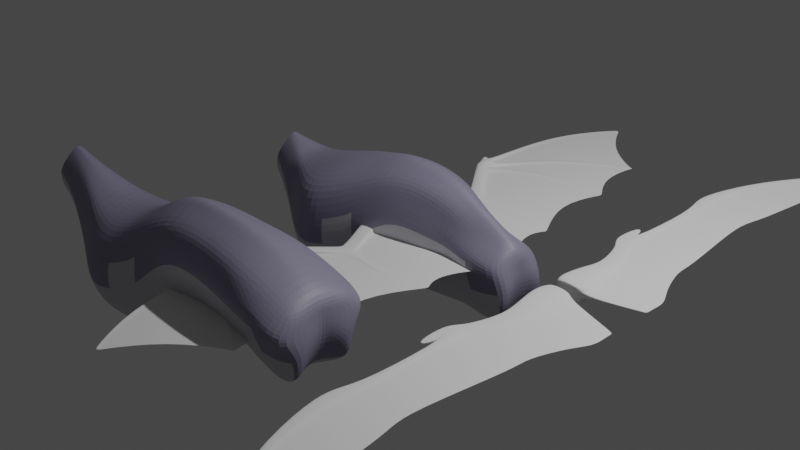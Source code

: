 # Source: Fantastic_Creature.blend  (saved by Blender 3.4.6; exported with 4.5.12 LTS)
import bpy
from mathutils import Matrix  # noqa: F401  (used for matrix-valued properties, if any)

bpy.ops.wm.read_factory_settings(use_empty=True)
scene = bpy.context.scene
scene.name = 'Scene'

# ---- collections
col_refs = bpy.data.collections.new('Refs'); scene.collection.children.link(col_refs)
col_default = bpy.data.collections.new('Default'); scene.collection.children.link(col_default)
col_bases = bpy.data.collections.new('Bases'); scene.collection.children.link(col_bases)
col_wings = bpy.data.collections.new('Wings'); scene.collection.children.link(col_wings)
col_collection_4 = bpy.data.collections.new('Collection 4'); scene.collection.children.link(col_collection_4)

# ---- materials (node trees are filled in below, after node groups)
mat_body_1 = bpy.data.materials.new('Body_1')
mat_body_1.use_transparent_shadow = False
mat_body_2 = bpy.data.materials.new('Body_2')
mat_body_2.use_transparent_shadow = False

# ---- material node trees
mat_body_1.use_nodes = True; mat_body_1.node_tree.nodes.clear()
_N = mat_body_1.node_tree.nodes; _L = mat_body_1.node_tree.links
n0 = _N.new('ShaderNodeBsdfPrincipled'); n0.name = 'Principled BSDF'; n0.location = (10, 300)
n0.distribution = 'GGX'
n0.subsurface_method = 'RANDOM_WALK_SKIN'
n0.inputs[0].default_value = (0.2542, 0.2384, 0.3372, 1.0)
n0.inputs[3].default_value = 1.45
n0.inputs[27].default_value = (0.0, 0.0, 0.0, 1.0)
n0.inputs[28].default_value = 1.0
n1 = _N.new('ShaderNodeOutputMaterial'); n1.name = 'Material Output'; n1.location = (300, 300)
_L.new(n0.outputs[0], n1.inputs[0])
n1.is_active_output = True
mat_body_2.use_nodes = True; mat_body_2.node_tree.nodes.clear()
_N = mat_body_2.node_tree.nodes; _L = mat_body_2.node_tree.links
n0 = _N.new('ShaderNodeBsdfPrincipled'); n0.name = 'Principled BSDF'; n0.location = (10, 300)
n0.distribution = 'GGX'
n0.subsurface_method = 'RANDOM_WALK_SKIN'
n0.inputs[0].default_value = (0.5149, 0.5089, 0.552, 1.0)
n0.inputs[3].default_value = 1.45
n0.inputs[27].default_value = (0.0, 0.0, 0.0, 1.0)
n0.inputs[28].default_value = 1.0
n1 = _N.new('ShaderNodeOutputMaterial'); n1.name = 'Material Output'; n1.location = (300, 300)
_L.new(n0.outputs[0], n1.inputs[0])
n1.is_active_output = True

# ---- world
world_world = bpy.data.worlds.new('World'); scene.world = world_world
world_world.use_nodes = True; world_world.node_tree.nodes.clear()
_N = world_world.node_tree.nodes; _L = world_world.node_tree.links
n0 = _N.new('ShaderNodeOutputWorld'); n0.name = 'World Output'; n0.location = (300, 300)
n1 = _N.new('ShaderNodeBackground'); n1.name = 'Background'; n1.location = (10, 300)
n1.inputs[0].default_value = (0.05088, 0.05088, 0.05088, 1.0)
_L.new(n1.outputs[0], n0.inputs[0])
n0.is_active_output = True
world_world.color = (0.05088, 0.05088, 0.05088)
world_world.use_sun_shadow = False
world_world.sun_shadow_jitter_overblur = 0.0

# ---- cameras
cam_camera = bpy.data.cameras.new('Camera')
cam_camera.clip_end = 100.0
cam_camera.ortho_scale = 7.314

# ---- lights
light_light = bpy.data.lights.new('Light', 'POINT')
light_light.transmission_factor = 0.0
light_light.energy = 1000.0
light_light.shadow_soft_size = 0.1
light_light.shadow_maximum_resolution = 0.006
light_light.use_absolute_resolution = True

# ---- meshes
me_cube_008 = bpy.data.meshes.new('Cube.008')
me_cube_008.from_pydata([(-0.07695, -0.3572, -0.6476), (-0.172, -0.4554, 0.4484), (-1.4, -0.2728, -0.4264), (-1.222, -0.3057, 0.2687), (1.685, -0.2974, -0.3252), (0.3328, -0.2356, -0.5016), (0.1995, -0.299, 0.6329), (-1.626, -0.2116, -0.1261), (-1.434, -0.1822, 0.3344), (1.114, -0.1825, -0.4622), (-0.8128, -0.6436, 0.2387), (-0.852, -0.5185, -0.6986), (0.7937, -0.169, -0.5344), (0.6954, -0.2439, 0.5969), (0.9246, -0.1896, 0.4778), (-0.09947, 0.0, -0.8079), (-0.1557, 0.0, 0.7046), (-1.412, 0.0, -0.5479), (-1.24, 0.0, 0.373), (0.2095, 0.0, 0.7849), (0.3323, 0.0, -0.568), (-1.623, 0.0, -0.1681), (-1.405, 0.0, 0.3936), (-0.8781, 0.0, -0.8416), (-0.8102, 0.0, 0.5173), (0.7845, 0.0, 0.7123), (0.8082, 0.0, -0.5573), (1.049, 0.0, 0.567), (1.145, 0.0, -0.5097), (1.469, -0.2845, -0.4934), (1.507, -0.1649, 0.2365), (1.565, 0.0, 0.2898), (-0.1348, -0.5399, -0.1418), (-1.275, -0.4141, -0.1527), (0.2597, -0.4518, 0.2821), (-1.557, -0.2734, 0.08674), (-0.8241, -0.7061, -0.3435), (0.6615, -0.3498, 0.1971), (0.8785, -0.2807, 0.1638), (-1.679, -0.07791, 0.4157), (-1.833, -0.1322, -0.01829), (-1.832, 0.0, -0.0419), (-1.662, 0.0, 0.4721), (-1.765, -0.1832, 0.1894), (1.587, -0.328, 0.07099), (-0.4551, -0.4385, -0.6387), (-0.499, -0.5598, 0.3286), (-0.5302, 0.0, 0.6), (-0.4841, 0.0, -0.8277), (-0.4729, -0.6475, -0.2501), (1.624, 0.0, 0.2029), (-0.1697, -0.5116, 0.1422), (-1.247, -0.3703, 0.04695), (-1.504, -0.2492, 0.2145), (1.543, -0.3046, 0.1355), (0.228, -0.3773, 0.483), (-0.8099, -0.7127, -0.0973), (0.6656, -0.2934, 0.4283), (0.8805, -0.2255, 0.3326), (-1.727, -0.1586, 0.2939), (0.2984, -0.3663, -0.1023), (-0.8352, -0.6482, -0.5533), (0.7284, -0.2908, -0.1774), (0.981, -0.2453, -0.1829), (-0.09943, -0.4934, -0.4041), (-1.336, -0.3477, -0.2888), (-1.592, -0.2417, -0.01848), (-1.798, -0.1576, 0.08871), (1.684, -0.2959, -0.09451), (-0.4599, -0.5546, -0.4809), (1.241, -0.1399, 0.2998), (1.401, 0.0, 0.3761), (1.179, -0.3246, 0.1297), (1.174, -0.2406, 0.2106), (1.479, 0.0, -0.4499), (1.585, 0.0, -0.2977), (1.617, 0.0, 0.09539), (1.621, 0.0, -0.05441), (-0.4831, -0.6249, 0.02054), (-0.08838, -0.1963, -0.7277), (-1.408, -0.1416, -0.4841), (0.196, -0.1385, 0.7117), (0.3353, -0.1165, -0.5419), (-1.625, -0.1269, -0.1442), (-0.8118, -0.3725, 0.3905), (0.7336, -0.1049, 0.6798), (0.804, -0.04502, -0.5503), (0.9783, -0.08543, 0.5329), (1.52, -0.1319, -0.4682), (-0.1667, -0.2297, 0.5854), (-1.23, -0.1681, 0.3281), (-1.42, -0.1174, 0.3729), (-0.8613, -0.29, -0.7651), (1.554, -0.09474, 0.2604), (-1.671, -0.03464, 0.4496), (-1.831, -0.05635, -0.02647), (-0.5163, -0.3456, 0.4883), (-0.4719, -0.236, -0.7224), (1.352, -0.06578, 0.3557), (1.69, -0.1524, -0.06743), (1.634, -0.1561, -0.3109), (1.597, -0.1099, 0.1671), (1.632, -0.1324, 0.0825), (1.163, -0.05671, -0.4854), (1.26, -0.3474, -0.1622)], [], [(56, 10, 3, 52), (55, 6, 1, 51), (81, 89, 1, 6), (92, 11, 2, 80), (79, 82, 5, 0), (52, 3, 8, 53), (80, 2, 7, 83), (97, 45, 11, 92), (60, 5, 12, 62), (81, 6, 13, 85), (62, 12, 9, 63), (85, 13, 14, 87), (86, 26, 28, 103), (82, 20, 26, 86), (96, 47, 24, 84), (90, 18, 22, 91), (84, 24, 18, 90), (98, 70, 30, 93), (57, 37, 38, 58), (55, 34, 37, 57), (65, 33, 35, 66), (60, 34, 32, 64), (61, 36, 33, 65), (69, 64, 32, 49), (66, 35, 43, 67), (91, 22, 42, 94), (53, 8, 39, 59), (83, 7, 40, 95), (50, 101, 102, 76), (73, 70, 14, 58), (61, 69, 49, 36), (89, 16, 47, 96), (79, 0, 45, 97), (93, 101, 50, 31), (72, 73, 58, 38), (35, 53, 59, 43), (6, 55, 57, 13), (13, 57, 58, 14), (33, 52, 53, 35), (34, 55, 51, 32), (36, 56, 52, 33), (11, 45, 69, 61), (7, 66, 67, 40), (45, 0, 64, 69), (11, 61, 65, 2), (5, 60, 64, 0), (2, 65, 66, 7), (37, 62, 63, 38), (34, 60, 62, 37), (44, 54, 73, 72), (54, 30, 70, 73), (87, 14, 70, 98), (103, 88, 29, 9), (99, 77, 76, 102), (93, 30, 54, 101), (100, 88, 74, 75), (99, 68, 4, 100), (77, 99, 100, 75), (4, 29, 88, 100), (44, 102, 101, 54), (68, 99, 102, 44), (28, 74, 88, 103), (27, 87, 98, 71), (15, 79, 97, 48), (1, 89, 96, 46), (21, 83, 95, 41), (8, 91, 94, 39), (71, 98, 93, 31), (10, 84, 90, 3), (3, 90, 91, 8), (46, 96, 84, 10), (5, 82, 86, 12), (12, 86, 103, 9), (25, 85, 87, 27), (19, 81, 85, 25), (48, 97, 92, 23), (17, 80, 83, 21), (15, 20, 82, 79), (23, 92, 80, 17), (19, 16, 89, 81), (51, 1, 46, 78), (49, 32, 51, 78), (46, 10, 56, 78), (36, 49, 78, 56), (63, 104, 72, 38), (44, 72, 104, 68), (29, 104, 63, 9), (4, 68, 104, 29)])
me_cube_008.polygons.foreach_set('material_index', [0, 0, 0, 1, 1, 0, 1, 1, 1, 0, 1, 0, 1, 1, 0, 0, 0, 0, 0, 0, 1, 1, 1, 1, 1, 0, 0, 1, 0, 0, 1, 0, 1, 0, 0, 0, 0, 0, 0, 0, 0, 1, 1, 1, 1, 1, 1, 1, 1, 0, 0, 0, 1, 0, 0, 1, 0, 0, 1, 0, 0, 1, 0, 1, 0, 1, 0, 0, 0, 0, 0, 1, 1, 0, 0, 1, 1, 1, 1, 0, 0, 1, 0, 0, 1, 0, 1, 1])
_uv = me_cube_008.uv_layers.new(name='UVMap')
_uv.uv.foreach_set('vector', [0.5625, 1.0, 0.625, 1.0, 0.625, 1.0, 0.581, 1.0, 0.5625, 0.8675, 0.625, 0.8675, 0.625, 0.9937, 0.5625, 1.0, 0.7425, 0.7033, 0.875, 0.6875, 0.8687, 0.75, 0.7425, 0.75, 0.125, 0.6875, 0.125, 0.75, 0.125, 0.75, 0.125, 0.6875, 0.125, 0.6875, 0.2575, 0.6685, 0.2575, 0.7121, 0.125, 0.75, 0.581, 1.0, 0.625, 1.0, 0.6513, 1.0, 0.5412, 1.0, 0.125, 0.6875, 0.125, 0.75, 0.125, 0.75, 0.125, 0.6875, 0.125, 0.6875, 0.125, 0.75, 0.125, 0.75, 0.125, 0.6875, 0.4225, 0.8672, 0.345, 0.8669, 0.3407, 0.8775, 0.4226, 0.8675, 0.7425, 0.7033, 0.7425, 0.75, 0.7425, 0.75, 0.7425, 0.7009, 0.4226, 0.8675, 0.3407, 0.8775, 0.375, 0.8675, 0.2245, 0.4451, 0.7425, 0.7009, 0.7425, 0.75, 0.7425, 0.75, 0.7425, 0.7049, 0.2575, 0.654, 0.2575, 0.625, 0.2575, 0.625, 0.2575, 0.6875, 0.2575, 0.6685, 0.2575, 0.625, 0.2575, 0.625, 0.2575, 0.654, 0.875, 0.6875, 0.875, 0.625, 0.875, 0.625, 0.875, 0.6875, 0.875, 0.6875, 0.875, 0.625, 0.875, 0.625, 0.875, 0.6679, 0.875, 0.6875, 0.875, 0.625, 0.875, 0.625, 0.875, 0.6875, 0.7425, 0.6875, 0.7425, 0.75, 0.7425, 0.75, 0.7425, 0.7139, 0.5625, 0.8675, 0.5, 0.8675, 0.5, 0.8675, 0.5625, 0.8675, 0.5625, 0.8675, 0.5, 0.8675, 0.5, 0.8675, 0.5625, 0.8675, 0.456, 1.0, 0.5369, 1.0, 0.4562, 1.0, 0.4156, 1.0, 0.4225, 0.8672, 0.5, 0.8675, 0.5, 1.0, 0.4375, 1.0, 0.4382, 1.0, 0.5111, 1.0, 0.5369, 1.0, 0.456, 1.0, 0.426, 1.0, 0.4375, 1.0, 0.5, 1.0, 0.5, 1.0, 0.4156, 1.0, 0.4562, 1.0, 0.473, 1.0, 0.424, 1.0, 0.875, 0.6679, 0.875, 0.625, 0.875, 0.625, 0.875, 0.6654, 0.5412, 1.0, 0.6513, 1.0, 0.6698, 1.0, 0.549, 1.0, 0.125, 0.6875, 0.125, 0.75, 0.125, 0.75, 0.125, 0.6875, 0.0, 0.0, 0.2313, 0.2337, 0.0, 0.0, 0.0, 0.0, 0.4669, 0.6212, 0.6837, 0.8087, 0.625, 0.8675, 0.5625, 0.8675, 0.4382, 1.0, 0.426, 1.0, 0.5, 1.0, 0.5111, 1.0, 0.875, 0.6875, 0.875, 0.625, 0.875, 0.625, 0.875, 0.6875, 0.125, 0.6875, 0.125, 0.75, 0.125, 0.75, 0.125, 0.6875, 0.7425, 0.7139, 0.2313, 0.2337, 0.0, 0.0, 0.565, 0.4756, 0.25, 0.4337, 0.4669, 0.6212, 0.5625, 0.8675, 0.5, 0.8675, 0.4562, 1.0, 0.5412, 1.0, 0.549, 1.0, 0.473, 1.0, 0.625, 0.8675, 0.5625, 0.8675, 0.5625, 0.8675, 0.625, 0.8675, 0.625, 0.8675, 0.5625, 0.8675, 0.5625, 0.8675, 0.625, 0.8675, 0.5369, 1.0, 0.581, 1.0, 0.5412, 1.0, 0.4562, 1.0, 0.5, 0.8675, 0.5625, 0.8675, 0.5625, 1.0, 0.5, 1.0, 0.5111, 1.0, 0.5625, 1.0, 0.581, 1.0, 0.5369, 1.0, 0.375, 1.0, 0.375, 1.0, 0.426, 1.0, 0.4382, 1.0, 0.375, 1.0, 0.4156, 1.0, 0.424, 1.0, 0.375, 1.0, 0.375, 1.0, 0.375, 1.0, 0.4375, 1.0, 0.426, 1.0, 0.375, 1.0, 0.4382, 1.0, 0.456, 1.0, 0.375, 1.0, 0.345, 0.8669, 0.4225, 0.8672, 0.4375, 1.0, 0.375, 1.0, 0.375, 1.0, 0.456, 1.0, 0.4156, 1.0, 0.375, 1.0, 0.5, 0.8675, 0.4226, 0.8675, 0.2245, 0.4451, 0.5, 0.8675, 0.5, 0.8675, 0.4225, 0.8672, 0.4226, 0.8675, 0.5, 0.8675, 0.0, 0.0, 0.3712, 0.375, 0.4669, 0.6212, 0.25, 0.4337, 0.3712, 0.375, 0.7425, 0.75, 0.6837, 0.8087, 0.4669, 0.6212, 0.7425, 0.7049, 0.7425, 0.75, 0.7425, 0.75, 0.7425, 0.6875, 0.2575, 0.6875, 0.0, 0.0, 0.0, 0.0, 0.2575, 0.75, 0.0, 0.0, 0.0, 0.0, 0.0, 0.0, 0.0, 0.0, 0.7425, 0.7139, 0.7425, 0.75, 0.3712, 0.375, 0.2313, 0.2337, 0.1622, 0.3751, 0.1657, 0.3833, 0.0, 0.0, 0.0, 0.0, 0.0, 0.0, 0.0, 0.0, 0.3243, 0.7503, 0.1622, 0.3751, 0.0, 0.0, 0.0, 0.0, 0.1622, 0.3751, 0.0, 0.0, 0.3243, 0.7503, 0.3314, 0.7666, 0.1657, 0.3833, 0.1622, 0.3751, 0.0, 0.0, 0.0, 0.0, 0.2313, 0.2337, 0.3712, 0.375, 0.0, 0.0, 0.0, 0.0, 0.0, 0.0, 0.0, 0.0, 0.2575, 0.625, 0.0, 0.0, 0.0, 0.0, 0.2575, 0.6875, 0.7425, 0.625, 0.7425, 0.7049, 0.7425, 0.6875, 0.7425, 0.625, 0.125, 0.625, 0.125, 0.6875, 0.125, 0.6875, 0.125, 0.625, 0.8687, 0.75, 0.875, 0.6875, 0.875, 0.6875, 0.875, 0.75, 0.125, 0.625, 0.125, 0.6875, 0.125, 0.6875, 0.125, 0.625, 0.875, 0.7174, 0.875, 0.6679, 0.875, 0.6654, 0.875, 0.7028, 0.7425, 0.625, 0.7425, 0.6875, 0.7425, 0.7139, 0.565, 0.4756, 0.875, 0.75, 0.875, 0.6875, 0.875, 0.6875, 0.875, 0.75, 0.875, 0.75, 0.875, 0.6875, 0.875, 0.6679, 0.875, 0.7174, 0.875, 0.75, 0.875, 0.6875, 0.875, 0.6875, 0.875, 0.75, 0.2575, 0.7121, 0.2575, 0.6685, 0.2575, 0.654, 0.2575, 0.6831, 0.2575, 0.6831, 0.2575, 0.654, 0.2575, 0.6875, 0.2575, 0.75, 0.7425, 0.625, 0.7425, 0.7009, 0.7425, 0.7049, 0.7425, 0.625, 0.7425, 0.625, 0.7425, 0.7033, 0.7425, 0.7009, 0.7425, 0.625, 0.125, 0.625, 0.125, 0.6875, 0.125, 0.6875, 0.125, 0.625, 0.125, 0.625, 0.125, 0.6875, 0.125, 0.6875, 0.125, 0.625, 0.125, 0.625, 0.2575, 0.625, 0.2575, 0.6685, 0.125, 0.6875, 0.125, 0.625, 0.125, 0.6875, 0.125, 0.6875, 0.125, 0.625, 0.7425, 0.625, 0.875, 0.625, 0.875, 0.6875, 0.7425, 0.7033, 0.5625, 1.0, 0.8687, 0.75, 0.875, 0.75, 0.0, 0.0, 0.5, 1.0, 0.5, 1.0, 0.5625, 1.0, 0.0, 0.0, 0.875, 0.75, 0.625, 1.0, 0.5625, 1.0, 0.0, 0.0, 0.5111, 1.0, 0.5, 1.0, 0.0, 0.0, 0.5625, 1.0, 0.2245, 0.4451, 0.0, 0.0, 0.25, 0.4337, 0.5, 0.8675, 0.0, 0.0, 0.25, 0.4337, 0.0, 0.0, 0.0, 0.0, 0.0, 0.0, 0.0, 0.0, 0.2245, 0.4451, 0.375, 0.8675, 0.3243, 0.7503, 0.0, 0.0, 0.0, 0.0, 0.0, 0.0])
me_cube_008.materials.append(mat_body_1)
me_cube_008.materials.append(mat_body_2)
me_cube_008.update()
me_cube_010 = bpy.data.meshes.new('Cube.010')
me_cube_010.from_pydata([(-0.6331, -0.3632, 0.2502), (-0.7757, -0.4186, 1.242), (-1.942, -0.2732, 0.4088), (-1.763, -0.3062, 1.075), (1.399, -0.3219, 0.5623), (-0.2616, -0.2598, 0.5937), (-0.3432, -0.2999, 1.474), (-2.393, -0.1553, 0.8221), (-2.205, -0.1243, 1.273), (0.6624, -0.2503, 0.6056), (-1.379, -0.4339, 1.026), (-1.471, -0.4516, 0.1794), (0.2296, -0.2111, 0.6621), (0.2436, -0.303, 1.465), (0.7119, -0.3558, 1.444), (-0.6463, 0.0, 0.05028), (-0.7199, 0.0, 1.468), (-1.954, 0.0, 0.2873), (-1.782, 0.0, 1.177), (-0.3496, 0.0, 1.634), (-0.2544, 0.0, 0.4727), (-2.39, 0.0, 0.7811), (-2.177, 0.0, 1.332), (-1.408, 0.0, -0.01269), (-1.342, 0.0, 1.173), (0.2658, 0.0, 1.622), (0.239, 0.0, 0.5804), (0.7243, 1.632e-15, 1.566), (0.6423, 6.445e-08, 0.5119), (1.098, -0.3061, 0.4469), (1.346, -0.305, 1.214), (1.351, 9.286e-13, 1.248), (-0.7133, -0.5168, 0.7172), (-1.817, -0.4145, 0.6825), (-0.3, -0.4603, 1.201), (-2.326, -0.2163, 1.031), (-1.441, -0.6119, 0.4842), (0.2303, -0.4384, 1.182), (0.6783, -0.5072, 1.159), (-2.518, -0.07536, 1.385), (-2.668, -0.1316, 0.9623), (-2.667, 0.0, 0.94), (-2.501, 0.0, 1.441), (-2.603, -0.1815, 1.164), (1.378, -0.5245, 0.9976), (-0.9996, -0.4292, 0.1986), (-1.09, -0.421, 1.074), (-0.9702, 0.0, 1.286), (-1.026, 0.0, 0.007534), (-1.041, -0.6194, 0.583), (1.337, -1.024e-11, 1.149), (-0.7696, -0.4594, 0.9594), (-1.789, -0.3707, 0.8822), (-2.274, -0.1917, 1.156), (1.38, -0.436, 1.093), (-0.3203, -0.3809, 1.35), (-1.462, -0.6196, 0.7569), (0.2347, -0.3709, 1.335), (0.6904, -0.4358, 1.308), (-2.565, -0.1565, 1.265), (-0.2822, -0.3847, 0.9278), (-1.44, -0.555, 0.3227), (0.2274, -0.3578, 0.9469), (0.6702, -0.4014, 0.8695), (-0.6557, -0.4991, 0.4928), (-1.877, -0.3481, 0.5464), (-2.36, -0.185, 0.928), (-2.634, -0.1565, 1.066), (1.423, -0.2976, 0.8103), (-1.009, -0.5588, 0.3952), (1.15, -0.3092, 1.321), (1.169, -5.548e-14, 1.391), (1.091, -0.5346, 1.118), (1.108, -0.4593, 1.22), (1.042, -1.473e-08, 0.4755), (1.208, 3.047e-09, 0.5989), (1.332, 8.403e-11, 1.051), (1.313, -5.518e-10, 0.8571), (-1.103, -0.5719, 0.8278), (-0.6413, -0.2011, 0.1561), (-1.95, -0.142, 0.3512), (-0.3467, -0.08464, 1.573), (-0.2585, -0.1395, 0.5401), (-2.392, -0.0706, 0.8047), (-1.371, -0.2795, 1.116), (0.263, -0.1065, 1.558), (0.2338, -0.08173, 0.6247), (0.7367, -0.1419, 1.516), (1.103, -0.1534, 0.4606), (-0.714, -0.2289, 1.401), (-1.771, -0.1706, 1.129), (-2.191, -0.05937, 1.311), (-1.382, -0.2926, 0.05975), (1.357, -0.157, 1.231), (-2.51, -0.03204, 1.419), (-2.666, -0.05584, 0.9547), (-1.04, -0.2468, 1.187), (-1.013, -0.2363, 0.1128), (1.187, -0.1484, 1.36), (1.387, -0.1625, 0.8338), (1.271, -0.1765, 0.5801), (1.371, -0.1676, 1.109), (1.392, -0.1331, 0.9991), (0.6776, -0.106, 0.5583), (1.067, -0.4179, 0.8172)], [], [(56, 10, 3, 52), (55, 6, 1, 51), (81, 89, 1, 6), (92, 11, 2, 80), (79, 82, 5, 0), (52, 3, 8, 53), (80, 2, 7, 83), (97, 45, 11, 92), (60, 5, 12, 62), (81, 6, 13, 85), (62, 12, 9, 63), (85, 13, 14, 87), (86, 26, 28, 103), (82, 20, 26, 86), (96, 47, 24, 84), (90, 18, 22, 91), (84, 24, 18, 90), (98, 70, 30, 93), (57, 37, 38, 58), (55, 34, 37, 57), (65, 33, 35, 66), (60, 34, 32, 64), (61, 36, 33, 65), (69, 64, 32, 49), (66, 35, 43, 67), (91, 22, 42, 94), (53, 8, 39, 59), (83, 7, 40, 95), (50, 101, 102, 76), (73, 70, 14, 58), (61, 69, 49, 36), (89, 16, 47, 96), (79, 0, 45, 97), (93, 101, 50, 31), (72, 73, 58, 38), (35, 53, 59, 43), (6, 55, 57, 13), (13, 57, 58, 14), (33, 52, 53, 35), (34, 55, 51, 32), (36, 56, 52, 33), (11, 45, 69, 61), (7, 66, 67, 40), (45, 0, 64, 69), (11, 61, 65, 2), (5, 60, 64, 0), (2, 65, 66, 7), (37, 62, 63, 38), (34, 60, 62, 37), (44, 54, 73, 72), (54, 30, 70, 73), (87, 14, 70, 98), (103, 88, 29, 9), (99, 77, 76, 102), (93, 30, 54, 101), (100, 88, 74, 75), (99, 68, 4, 100), (77, 99, 100, 75), (4, 29, 88, 100), (44, 102, 101, 54), (68, 99, 102, 44), (28, 74, 88, 103), (27, 87, 98, 71), (15, 79, 97, 48), (1, 89, 96, 46), (21, 83, 95, 41), (8, 91, 94, 39), (71, 98, 93, 31), (10, 84, 90, 3), (3, 90, 91, 8), (46, 96, 84, 10), (5, 82, 86, 12), (12, 86, 103, 9), (25, 85, 87, 27), (19, 81, 85, 25), (48, 97, 92, 23), (17, 80, 83, 21), (15, 20, 82, 79), (23, 92, 80, 17), (19, 16, 89, 81), (51, 1, 46, 78), (49, 32, 51, 78), (46, 10, 56, 78), (36, 49, 78, 56), (63, 104, 72, 38), (44, 72, 104, 68), (29, 104, 63, 9), (4, 68, 104, 29)])
me_cube_010.polygons.foreach_set('material_index', [0, 0, 0, 1, 1, 0, 1, 1, 1, 0, 1, 0, 1, 1, 0, 0, 0, 0, 0, 0, 1, 1, 1, 1, 1, 0, 0, 1, 0, 0, 1, 0, 1, 0, 0, 0, 0, 0, 0, 0, 0, 1, 1, 1, 1, 1, 1, 1, 1, 0, 0, 0, 1, 0, 0, 1, 0, 0, 1, 0, 0, 1, 0, 1, 0, 1, 0, 0, 0, 0, 0, 1, 1, 0, 0, 1, 1, 1, 1, 0, 0, 1, 0, 0, 1, 0, 1, 1])
_uv = me_cube_010.uv_layers.new(name='UVMap')
_uv.uv.foreach_set('vector', [0.5659, 1.0, 0.8024, 0.9704, 0.625, 1.0, 0.581, 1.0, 0.5625, 0.8675, 0.625, 0.8675, 0.625, 1.0, 0.5625, 1.0, 0.7425, 0.6875, 0.875, 0.6875, 0.875, 0.75, 0.7425, 0.75, 0.125, 0.6875, 0.125, 0.75, 0.125, 0.75, 0.125, 0.6875, 0.125, 0.6875, 0.2575, 0.6685, 0.2575, 0.7121, 0.125, 0.75, 0.581, 1.0, 0.625, 1.0, 0.6513, 1.0, 0.5412, 1.0, 0.125, 0.6875, 0.125, 0.75, 0.125, 0.75, 0.125, 0.6875, 0.125, 0.6875, 0.125, 0.75, 0.125, 0.75, 0.125, 0.6875, 0.4225, 0.8672, 0.345, 0.8669, 0.3407, 0.8775, 0.4226, 0.8675, 0.7425, 0.6875, 0.7425, 0.75, 0.7425, 0.75, 0.7425, 0.6875, 0.4226, 0.8675, 0.3407, 0.8775, 0.375, 0.8675, 0.2245, 0.4451, 0.7425, 0.6875, 0.7425, 0.75, 0.7425, 0.75, 0.7425, 0.6875, 0.2575, 0.654, 0.2575, 0.625, 0.2575, 0.625, 0.2575, 0.6875, 0.2575, 0.6685, 0.2575, 0.625, 0.2575, 0.625, 0.2575, 0.654, 0.875, 0.6738, 0.875, 0.625, 0.875, 0.625, 0.875, 0.6702, 0.875, 0.6875, 0.875, 0.625, 0.875, 0.625, 0.875, 0.6679, 0.875, 0.6702, 0.875, 0.625, 0.875, 0.625, 0.875, 0.6875, 0.7425, 0.6875, 0.7425, 0.75, 0.7425, 0.75, 0.7425, 0.6875, 0.5625, 0.8675, 0.5, 0.8675, 0.5, 0.8675, 0.5625, 0.8675, 0.5625, 0.8675, 0.5, 0.8675, 0.5, 0.8675, 0.5625, 0.8675, 0.456, 1.0, 0.5369, 1.0, 0.4562, 1.0, 0.4156, 1.0, 0.4225, 0.8672, 0.5, 0.8675, 0.5, 1.0, 0.4375, 1.0, 0.4397, 1.0, 0.5044, 1.0, 0.5369, 1.0, 0.456, 1.0, 0.4375, 1.0, 0.4375, 1.0, 0.5, 1.0, 0.5, 1.0, 0.4156, 1.0, 0.4562, 1.0, 0.473, 1.0, 0.424, 1.0, 0.875, 0.6679, 0.875, 0.625, 0.875, 0.625, 0.875, 0.6654, 0.5412, 1.0, 0.6513, 1.0, 0.6698, 1.0, 0.549, 1.0, 0.125, 0.6875, 0.125, 0.75, 0.125, 0.75, 0.125, 0.6875, 0.0, 0.0, 0.1856, 0.1875, 0.0, 0.0, 0.0, 0.0, 0.4669, 0.6212, 0.6837, 0.8087, 0.625, 0.8675, 0.5625, 0.8675, 0.4397, 1.0, 0.4375, 1.0, 0.5, 1.0, 0.5044, 1.0, 0.875, 0.6875, 0.875, 0.625, 0.875, 0.625, 0.875, 0.6738, 0.125, 0.6875, 0.125, 0.75, 0.125, 0.75, 0.125, 0.6875, 0.7425, 0.6875, 0.1856, 0.1875, 0.0, 0.0, 0.7425, 0.625, 0.25, 0.4337, 0.4669, 0.6212, 0.5625, 0.8675, 0.5, 0.8675, 0.4562, 1.0, 0.5412, 1.0, 0.549, 1.0, 0.473, 1.0, 0.625, 0.8675, 0.5625, 0.8675, 0.5625, 0.8675, 0.625, 0.8675, 0.625, 0.8675, 0.5625, 0.8675, 0.5625, 0.8675, 0.625, 0.8675, 0.5369, 1.0, 0.581, 1.0, 0.5412, 1.0, 0.4562, 1.0, 0.5, 0.8675, 0.5625, 0.8675, 0.5625, 1.0, 0.5, 1.0, 0.5044, 1.0, 0.5659, 1.0, 0.581, 1.0, 0.5369, 1.0, 0.375, 1.0, 0.375, 1.0, 0.4375, 1.0, 0.4397, 1.0, 0.375, 1.0, 0.4156, 1.0, 0.424, 1.0, 0.375, 1.0, 0.375, 1.0, 0.375, 1.0, 0.4375, 1.0, 0.4375, 1.0, 0.375, 1.0, 0.4397, 1.0, 0.456, 1.0, 0.375, 1.0, 0.345, 0.8669, 0.4225, 0.8672, 0.4375, 1.0, 0.375, 1.0, 0.375, 1.0, 0.456, 1.0, 0.4156, 1.0, 0.375, 1.0, 0.5, 0.8675, 0.4226, 0.8675, 0.2245, 0.4451, 0.5, 0.8675, 0.5, 0.8675, 0.4225, 0.8672, 0.4226, 0.8675, 0.5, 0.8675, 0.0, 0.0, 0.3712, 0.375, 0.4669, 0.6212, 0.25, 0.4337, 0.3712, 0.375, 0.7425, 0.75, 0.6837, 0.8087, 0.4669, 0.6212, 0.7425, 0.6875, 0.7425, 0.75, 0.7425, 0.75, 0.7425, 0.6875, 0.2575, 0.6875, 0.0, 0.0, 0.0, 0.0, 0.2575, 0.75, 0.0, 0.0, 0.0, 0.0, 0.0, 0.0, 0.0, 0.0, 0.7425, 0.6875, 0.7425, 0.75, 0.3712, 0.375, 0.1856, 0.1875, 0.1622, 0.3751, 0.1657, 0.3833, 0.0, 0.0, 0.0, 0.0, 0.0, 0.0, 0.0, 0.0, 0.3243, 0.7503, 0.1622, 0.3751, 0.0, 0.0, 0.0, 0.0, 0.1622, 0.3751, 0.0, 0.0, 0.3243, 0.7503, 0.3314, 0.7666, 0.1657, 0.3833, 0.1622, 0.3751, 0.0, 0.0, 0.0, 0.0, 0.1856, 0.1875, 0.3712, 0.375, 0.0, 0.0, 0.0, 0.0, 0.0, 0.0, 0.0, 0.0, 0.2575, 0.625, 0.0, 0.0, 0.0, 0.0, 0.2575, 0.6875, 0.7425, 0.625, 0.7425, 0.6875, 0.7425, 0.6875, 0.7425, 0.625, 0.125, 0.625, 0.125, 0.6875, 0.125, 0.6875, 0.125, 0.625, 0.875, 0.75, 0.875, 0.6875, 0.875, 0.6738, 0.875, 0.7284, 0.125, 0.625, 0.125, 0.6875, 0.125, 0.6875, 0.125, 0.625, 0.875, 0.7174, 0.875, 0.6679, 0.875, 0.6654, 0.875, 0.7028, 0.7425, 0.625, 0.7425, 0.6875, 0.7425, 0.6875, 0.7425, 0.625, 0.875, 0.7261, 0.875, 0.6702, 0.875, 0.6875, 0.875, 0.75, 0.875, 0.75, 0.875, 0.6875, 0.875, 0.6679, 0.875, 0.7174, 0.875, 0.7284, 0.875, 0.6738, 0.875, 0.6702, 0.875, 0.7261, 0.2575, 0.7121, 0.2575, 0.6685, 0.2575, 0.654, 0.2575, 0.6831, 0.2575, 0.6831, 0.2575, 0.654, 0.2575, 0.6875, 0.2575, 0.75, 0.7426, 0.625, 0.7425, 0.6875, 0.7425, 0.6875, 0.7425, 0.625, 0.7485, 0.625, 0.7425, 0.6875, 0.7425, 0.6875, 0.7426, 0.625, 0.125, 0.625, 0.125, 0.6875, 0.125, 0.6875, 0.125, 0.625, 0.125, 0.625, 0.125, 0.6875, 0.125, 0.6875, 0.125, 0.625, 0.125, 0.625, 0.2575, 0.625, 0.2575, 0.6685, 0.125, 0.6875, 0.125, 0.625, 0.125, 0.6875, 0.125, 0.6875, 0.125, 0.625, 0.7485, 0.625, 0.875, 0.625, 0.875, 0.6875, 0.7425, 0.6875, 0.5625, 1.0, 0.875, 0.75, 0.875, 0.7284, 0.0, 0.0, 0.5, 1.0, 0.5, 1.0, 0.5625, 1.0, 0.0, 0.0, 0.875, 0.7284, 0.8024, 0.9704, 0.5659, 1.0, 0.0, 0.0, 0.5044, 1.0, 0.5, 1.0, 0.0, 0.0, 0.5659, 1.0, 0.2245, 0.4451, 0.0, 0.0, 0.25, 0.4337, 0.5, 0.8675, 0.0, 0.0, 0.25, 0.4337, 0.0, 0.0, 0.0, 0.0, 0.0, 0.0, 0.0, 0.0, 0.2245, 0.4451, 0.375, 0.8675, 0.3243, 0.7503, 0.0, 0.0, 0.0, 0.0, 0.0, 0.0])
me_cube_010.materials.append(mat_body_1)
me_cube_010.materials.append(mat_body_2)
me_cube_010.update()
me_plane_001 = bpy.data.meshes.new('Plane.001')
me_plane_001.from_pydata([(-0.09677, -0.2254, -0.04613), (0.1273, -0.2202, -0.04613), (-0.0936, -0.1143, -0.04613), (0.1498, -0.1143, -0.04613), (-0.06521, -0.4415, -0.04613), (0.0953, -0.3983, -0.04613), (0.1352, -0.8712, 0.003773), (0.2985, -0.876, 0.003773), (0.03725, -0.6599, 0.003773), (0.1858, -0.642, 0.003773), (-0.2596, -1.414, -0.04613), (-0.1893, -1.461, -0.04613), (-0.3056, -1.521, -0.04613), (-0.1976, -1.624, -0.04613), (-0.3441, -1.612, -0.04613), (-0.3299, -1.648, -0.04613), (-0.09677, -0.2254, 0.1109), (0.1273, -0.2202, 0.1109), (-0.0936, -0.1143, 0.1109), (0.1498, -0.1143, 0.1109), (-0.06521, -0.4415, 0.1109), (0.0953, -0.3983, 0.1109), (0.1352, -0.8712, 0.06104), (0.2985, -0.876, 0.06104), (0.03725, -0.6599, 0.06104), (0.1858, -0.642, 0.06104), (-0.2596, -1.414, 0.1109), (-0.1893, -1.461, 0.1109), (-0.3056, -1.521, 0.1109), (-0.1976, -1.624, 0.1109), (-0.3441, -1.612, 0.1109), (-0.3299, -1.648, 0.1109), (-0.3299, -1.648, 0.002782), (-0.3299, -1.648, 0.06109), (-0.3441, -1.612, 0.06109), (-0.3441, -1.612, 0.002782), (-0.09677, -0.2254, -0.01145), (-0.09677, -0.2254, 0.07337), (-0.0936, -0.1143, 0.07337), (-0.0936, -0.1143, -0.01145), (0.2985, -0.876, 0.01999), (0.2985, -0.876, 0.0469), (0.1352, -0.8712, 0.02656), (0.1352, -0.8712, 0.03825), (0.03725, -0.6599, 0.03825), (0.03725, -0.6599, 0.02656), (-0.3056, -1.521, 0.06109), (-0.3056, -1.521, 0.002782), (0.0953, -0.3983, -0.01145), (0.0953, -0.3983, 0.07337), (0.1858, -0.642, 0.04426), (0.1858, -0.642, 0.02146), (-0.1976, -1.624, 0.002782), (-0.1976, -1.624, 0.06109), (0.1498, -0.1143, -0.01145), (0.1498, -0.1143, 0.07337), (0.1273, -0.2202, 0.07337), (0.1273, -0.2202, -0.01145), (-0.1893, -1.461, 0.06109), (-0.1893, -1.461, 0.002782), (-0.06521, -0.4415, 0.07337), (-0.06521, -0.4415, -0.01145), (-0.2596, -1.414, 0.06109), (-0.2596, -1.414, 0.002782), (-0.3185, -1.551, -0.04613), (-0.3313, -1.581, -0.04613), (-0.2858, -1.64, -0.04613), (-0.2417, -1.632, -0.04613), (-0.3185, -1.551, 0.1109), (-0.3313, -1.581, 0.1109), (-0.2858, -1.64, 0.1109), (-0.2417, -1.632, 0.1109), (-0.2417, -1.632, 0.002782), (-0.2858, -1.64, 0.002782), (-0.2417, -1.632, 0.06109), (-0.2858, -1.64, 0.06109), (-0.3313, -1.581, 0.002782), (-0.3185, -1.551, 0.002782), (-0.3313, -1.581, 0.06109), (-0.3185, -1.551, 0.06109), (-0.2749, -1.45, -0.04613), (-0.2903, -1.486, -0.04613), (-0.1948, -1.57, -0.04613), (-0.1921, -1.516, -0.04613), (-0.2749, -1.45, 0.1109), (-0.2903, -1.486, 0.1109), (-0.1948, -1.57, 0.1109), (-0.1921, -1.516, 0.1109), (-0.1921, -1.516, 0.002782), (-0.1948, -1.57, 0.002782), (-0.1921, -1.516, 0.06109), (-0.1948, -1.57, 0.06109), (-0.2903, -1.486, 0.002782), (-0.2749, -1.45, 0.002782), (-0.2903, -1.486, 0.06109), (-0.2749, -1.45, 0.06109), (0.2913, -0.9068, 0.003773), (0.1275, -0.9005, 0.003773), (0.2913, -0.9068, 0.06104), (0.1275, -0.9005, 0.06104), (0.1275, -0.9005, 0.02656), (0.1275, -0.9005, 0.03825), (0.2913, -0.9068, 0.01999), (0.2913, -0.9068, 0.0469), (-0.09422, -0.1361, -0.04613), (0.1454, -0.1351, -0.04613), (-0.09422, -0.1361, 0.1109), (0.1454, -0.1351, 0.1109), (0.1454, -0.1351, -0.01145), (0.1454, -0.1351, 0.07337), (-0.09422, -0.1361, -0.01145), (-0.09422, -0.1361, 0.07337), (-0.3397, -2.275, 0.01638), (-0.3397, -2.275, 0.04844), (0.6399, -0.9148, 0.02509), (0.6399, -0.9148, 0.04089), (0.06181, -2.071, 0.0179), (0.06181, -2.071, 0.04691), (0.6789, -0.1143, 0.01398), (0.6789, -0.1143, 0.05047), (0.228, -1.751, 0.04844), (0.228, -1.751, 0.01638), (0.07137, -2.022, 0.0179), (0.07137, -2.022, 0.04691), (-0.2949, -2.277, 0.01638), (-0.2949, -2.277, 0.04844), (0.02128, -2.072, 0.0179), (0.02128, -2.072, 0.04691), (0.2077, -1.802, 0.01638), (0.2077, -1.802, 0.04844), (0.6329, -0.9509, 0.02509), (0.6329, -0.9509, 0.04089), (0.6776, -0.1348, 0.01305), (0.6776, -0.1348, 0.05126), (0.1128, -3.514, 0.02494), (0.1128, -3.514, 0.03988), (1.246, -0.8075, 0.03023), (1.246, -0.8075, 0.03459), (0.9025, -2.691, 0.02832), (0.9025, -2.691, 0.0365), (1.534, -0.1143, 0.02085), (1.534, -0.1143, 0.04237), (1.101, -1.884, 0.03565), (1.101, -1.884, 0.02917), (0.8982, -2.678, 0.02832), (0.8982, -2.678, 0.0365), (0.1306, -3.503, 0.02494), (0.1306, -3.503, 0.03988), (0.8927, -2.697, 0.02832), (0.8927, -2.697, 0.0365), (1.102, -1.895, 0.02917), (1.102, -1.895, 0.03565), (1.249, -0.8213, 0.03023), (1.249, -0.8213, 0.03459), (1.529, -0.1273, 0.02085), (1.529, -0.1273, 0.04237), (0.6869, -1.938, 0.04204), (0.686, -1.905, 0.04204), (0.6869, -1.938, 0.02277), (0.686, -1.905, 0.02277), (0.3926, -2.417, 0.04326), (0.3918, -2.38, 0.04326), (0.3918, -2.38, 0.02156), (0.3926, -2.417, 0.02156), (0.3632, -2.424, 0.02156), (0.3632, -2.424, 0.04326), (-0.2128, -2.934, 0.01916), (-0.2457, -2.948, 0.01916), (-0.2457, -2.948, 0.04566), (-0.2128, -2.934, 0.04566), (-0.3299, -1.648, 0.02706), (-0.3299, -1.648, 0.03775), (-0.3441, -1.612, 0.03775), (-0.3441, -1.612, 0.02706), (-0.09677, -0.2254, 0.02706), (-0.09677, -0.2254, 0.03775), (-0.0936, -0.1143, 0.03775), (-0.0936, -0.1143, 0.02706), (0.2985, -0.876, 0.03046), (0.2985, -0.876, 0.03436), (0.1352, -0.8712, 0.03046), (0.1352, -0.8712, 0.03436), (0.03725, -0.6599, 0.03436), (0.03725, -0.6599, 0.03046), (-0.3056, -1.521, 0.03775), (-0.3056, -1.521, 0.02706), (0.0953, -0.3983, 0.02706), (0.0953, -0.3983, 0.03775), (0.1858, -0.642, 0.03436), (0.1858, -0.642, 0.03046), (0.1273, -0.2202, 0.03775), (0.1273, -0.2202, 0.02706), (-0.1893, -1.461, 0.03775), (-0.1893, -1.461, 0.02706), (-0.06521, -0.4415, 0.03775), (-0.06521, -0.4415, 0.02706), (-0.2596, -1.414, 0.03775), (-0.2596, -1.414, 0.02706), (-0.3185, -1.551, 0.02706), (-0.3185, -1.551, 0.03775), (-0.3313, -1.581, 0.02706), (-0.3313, -1.581, 0.03775), (-0.2858, -1.64, 0.02706), (-0.2858, -1.64, 0.03775), (-0.2417, -1.632, 0.02706), (-0.2417, -1.632, 0.03775), (-0.2749, -1.45, 0.02706), (-0.2749, -1.45, 0.03775), (-0.2903, -1.486, 0.02706), (-0.2903, -1.486, 0.03775), (-0.1948, -1.57, 0.02706), (-0.1948, -1.57, 0.03775), (-0.1921, -1.516, 0.02706), (-0.1921, -1.516, 0.03775), (0.2913, -0.9068, 0.03046), (0.2913, -0.9068, 0.03436), (0.1275, -0.9005, 0.03046), (0.1275, -0.9005, 0.03436), (-0.09422, -0.1361, 0.02706), (-0.09422, -0.1361, 0.03775), (0.1454, -0.1351, 0.02706), (0.1454, -0.1351, 0.03775), (-0.3397, -2.275, 0.02706), (-0.3397, -2.275, 0.03775), (0.6399, -0.9148, 0.03046), (0.6399, -0.9148, 0.03436), (0.228, -1.751, 0.03775), (0.228, -1.751, 0.02706), (-0.2949, -2.277, 0.02706), (-0.2949, -2.277, 0.03775), (0.02128, -2.072, 0.02757), (0.02128, -2.072, 0.03724), (0.07137, -2.022, 0.02757), (0.07137, -2.022, 0.03724), (0.2077, -1.802, 0.02706), (0.2077, -1.802, 0.03775), (0.6329, -0.9509, 0.03046), (0.6329, -0.9509, 0.03436), (0.6776, -0.1348, 0.02737), (0.6776, -0.1348, 0.03739), (0.1128, -3.514, 0.02992), (0.1128, -3.514, 0.0349), (1.246, -0.8075, 0.03168), (1.246, -0.8075, 0.03314), (0.9025, -2.691, 0.03104), (0.9025, -2.691, 0.03377), (1.534, -0.1143, 0.03062), (1.534, -0.1143, 0.03333), (1.101, -1.884, 0.03349), (1.101, -1.884, 0.03133), (0.1306, -3.503, 0.02992), (0.1306, -3.503, 0.0349), (0.8927, -2.697, 0.03104), (0.8927, -2.697, 0.03377), (0.8982, -2.678, 0.03104), (0.8982, -2.678, 0.03377), (1.102, -1.895, 0.03133), (1.102, -1.895, 0.03349), (1.249, -0.8213, 0.03168), (1.249, -0.8213, 0.03314), (1.529, -0.1273, 0.03062), (1.529, -0.1273, 0.03333), (0.686, -1.905, 0.03562), (0.686, -1.905, 0.0292), (0.6869, -1.938, 0.0292), (0.6869, -1.938, 0.03562), (0.3632, -2.424, 0.02879), (0.3632, -2.424, 0.03602), (0.3918, -2.38, 0.03602), (0.3918, -2.38, 0.02879), (-0.2128, -2.934, 0.03683), (-0.2128, -2.934, 0.02799), (-0.2457, -2.948, 0.02799), (-0.2457, -2.948, 0.03683), (0.9691, -0.9206, 0.03675), (0.9658, -0.8934, 0.03675), (0.9658, -0.8934, 0.02659), (0.9691, -0.9206, 0.02659), (0.9691, -0.9206, 0.03386), (0.9691, -0.9206, 0.03096), (0.9658, -0.8934, 0.03096), (0.9658, -0.8934, 0.03386), (1.105, -0.1335, 0.04884), (1.108, -0.1143, 0.04873), (1.105, -0.1335, 0.01489), (1.108, -0.1143, 0.01502), (1.105, -0.1335, 0.03558), (1.105, -0.1335, 0.02891), (0.6298, -0.3995, 0.02706), (0.6298, -0.3995, 0.03775), (0.5824, -0.6423, 0.03436), (0.5824, -0.6423, 0.03046), (0.6807, -0.2239, 0.03775), (0.6807, -0.2239, 0.02706), (1.003, -0.4065, 0.02706), (1.003, -0.4065, 0.03775), (0.922, -0.6437, 0.03436), (0.922, -0.6437, 0.03046), (1.085, -0.2384, 0.03775), (1.085, -0.2384, 0.02706), (1.248, -0.4126, 0.02706), (1.248, -0.4126, 0.03775), (1.172, -0.6426, 0.03436), (1.172, -0.6426, 0.03046), (1.345, -0.2517, 0.03775), (1.345, -0.2517, 0.02706), (-0.06604, -1.157, -0.02118), (-0.06604, -1.157, 0.086), (0.05099, -1.184, 0.01212), (0.05099, -1.184, 0.05268), (0.05099, -1.184, -0.02118), (0.05099, -1.184, 0.086), (-0.06604, -1.157, 0.01467), (-0.06604, -1.157, 0.04967), (0.05099, -1.184, 0.02876), (0.05099, -1.184, 0.03606), (-0.06604, -1.157, 0.02876), (-0.06604, -1.157, 0.03606), (0.3504, -1.316, 0.02876), (0.3504, -1.316, 0.03606), (0.6556, -1.381, 0.02957), (0.6556, -1.381, 0.03525), (0.9479, -1.375, 0.03062), (0.9479, -1.375, 0.03419), (-0.3249, -1.566, -0.04613), (-0.2637, -1.636, -0.04613), (-0.3249, -1.566, 0.1109), (-0.2637, -1.636, 0.1109), (-0.2637, -1.636, 0.002782), (-0.2637, -1.636, 0.06109), (-0.3249, -1.566, 0.002782), (-0.3249, -1.566, 0.06109), (0.4288, -3.017, 0.03473), (0.4288, -3.017, 0.03009), (0.0348, -2.581, 0.03663), (-0.2637, -1.636, 0.02706), (-0.2637, -1.636, 0.03775), (-0.3249, -1.566, 0.02706), (-0.3249, -1.566, 0.03775), (0.0348, -2.581, 0.02819), (-0.1512, -2.113, 0.03753), (-0.1512, -2.113, 0.02729), (-0.2826, -1.468, -0.04613), (-0.1934, -1.543, -0.04613), (-0.2826, -1.468, 0.1109), (-0.1934, -1.543, 0.1109), (-0.1934, -1.543, 0.002782), (-0.1934, -1.543, 0.06109), (-0.2826, -1.468, 0.002782), (-0.2826, -1.468, 0.06109), (-0.1934, -1.543, 0.02706), (-0.1934, -1.543, 0.03775), (-0.2826, -1.468, 0.02706), (-0.2826, -1.468, 0.03775), (0.1108, -1.88, 0.0273), (0.1108, -1.88, 0.03752), (0.4664, -2.112, 0.0287), (0.4664, -2.112, 0.03612), (0.8786, -2.25, 0.03062), (0.8786, -2.25, 0.0342), (0.1454, -0.1143, 0.02706), (0.1454, -0.1143, 0.03775), (0.6776, -0.1143, 0.02737), (0.6776, -0.1143, 0.03739), (1.105, -0.1143, 0.03558), (1.105, -0.1143, 0.02891)], [], [(104, 2, 3, 105), (1, 5, 4, 0), (9, 7, 6, 8), (5, 9, 8, 4), (311, 307, 26, 27), (82, 13, 12, 81), (66, 15, 14, 65), (106, 107, 19, 18), (17, 16, 20, 21), (25, 24, 22, 23), (21, 20, 24, 25), (310, 96, 102, 308), (86, 85, 28, 29), (70, 69, 30, 31), (34, 33, 31, 30), (111, 37, 16, 106), (103, 41, 23, 98), (44, 43, 22, 24), (78, 34, 30, 69), (309, 103, 98, 311), (50, 49, 21, 25), (74, 53, 29, 71), (109, 55, 19, 107), (308, 102, 214, 314), (60, 44, 24, 20), (41, 50, 25, 23), (37, 60, 20, 16), (94, 46, 28, 85), (49, 56, 17, 21), (90, 58, 27, 87), (317, 196, 62, 313), (315, 309, 58, 192), (83, 11, 59, 88), (108, 54, 118, 132), (5, 1, 57, 48), (187, 190, 56, 49), (81, 12, 47, 92), (209, 184, 46, 94), (0, 4, 61, 36), (175, 194, 60, 37), (7, 9, 51, 40), (179, 188, 50, 41), (4, 8, 45, 61), (194, 182, 44, 60), (313, 307, 99, 101), (105, 3, 54, 108), (212, 88, 128, 234), (67, 13, 52, 72), (220, 108, 132, 238), (9, 5, 48, 51), (188, 187, 49, 50), (65, 14, 35, 76), (201, 172, 34, 78), (8, 6, 42, 45), (182, 181, 43, 44), (96, 7, 40, 102), (72, 52, 116, 126), (104, 0, 36, 110), (219, 175, 37, 111), (14, 15, 32, 35), (172, 171, 33, 34), (184, 199, 79, 46), (338, 201, 78, 331), (12, 64, 77, 47), (324, 65, 76, 330), (211, 91, 123, 233), (336, 205, 74, 329), (15, 66, 73, 32), (325, 67, 72, 328), (33, 75, 70, 31), (329, 74, 71, 327), (46, 79, 68, 28), (331, 78, 69, 326), (29, 28, 68, 71), (327, 326, 69, 70), (13, 67, 64, 12), (325, 66, 65, 324), (196, 207, 95, 62), (353, 209, 94, 349), (10, 80, 93, 63), (342, 81, 92, 348), (75, 33, 113, 125), (351, 213, 90, 347), (13, 82, 89, 52), (343, 83, 88, 346), (53, 91, 86, 29), (347, 90, 87, 345), (62, 95, 84, 26), (349, 94, 85, 344), (27, 26, 84, 87), (345, 344, 85, 86), (11, 83, 80, 10), (343, 82, 81, 342), (181, 217, 101, 43), (6, 97, 100, 42), (43, 101, 99, 22), (23, 22, 99, 98), (7, 96, 97, 6), (176, 219, 111, 38), (2, 104, 110, 39), (190, 221, 109, 56), (1, 105, 108, 57), (56, 109, 107, 17), (38, 111, 106, 18), (16, 17, 107, 106), (0, 104, 105, 1), (272, 167, 134, 240), (287, 284, 154, 260), (167, 166, 146, 134), (157, 156, 151, 142), (283, 282, 155, 141), (161, 160, 139, 145), (53, 74, 127, 117), (88, 59, 121, 128), (102, 40, 114, 130), (55, 109, 133, 119), (41, 103, 131, 115), (58, 90, 129, 120), (170, 32, 112, 222), (52, 89, 122, 116), (203, 75, 125, 229), (214, 102, 130, 236), (192, 58, 120, 226), (179, 41, 115, 225), (91, 53, 117, 123), (32, 73, 124, 112), (204, 72, 126, 230), (257, 248, 142, 151), (261, 247, 141, 155), (253, 245, 139, 149), (259, 243, 137, 153), (241, 251, 147, 135), (245, 255, 145, 139), (268, 161, 145, 255), (169, 168, 135, 147), (281, 275, 137, 243), (264, 158, 150, 256), (164, 163, 138, 148), (277, 276, 136, 152), (160, 165, 149, 139), (275, 274, 153, 137), (270, 169, 147, 251), (262, 157, 142, 248), (279, 277, 152, 258), (266, 164, 148, 252), (163, 162, 144, 138), (284, 285, 140, 154), (158, 159, 143, 150), (128, 121, 159, 158), (226, 120, 157, 262), (234, 128, 158, 264), (120, 129, 156, 157), (116, 122, 162, 163), (230, 126, 164, 266), (117, 127, 165, 160), (126, 116, 163, 164), (233, 123, 161, 268), (123, 117, 160, 161), (229, 125, 169, 270), (125, 113, 168, 169), (112, 124, 166, 167), (222, 112, 167, 272), (113, 223, 273, 168), (223, 222, 272, 273), (124, 228, 271, 166), (122, 232, 269, 162), (127, 231, 267, 165), (129, 235, 265, 156), (121, 227, 263, 159), (165, 267, 253, 149), (274, 278, 259, 153), (159, 263, 249, 143), (166, 271, 250, 146), (156, 265, 257, 151), (276, 280, 242, 136), (162, 269, 254, 144), (138, 144, 254, 244), (244, 254, 255, 245), (134, 146, 250, 240), (240, 250, 251, 241), (152, 136, 242, 258), (258, 242, 243, 259), (148, 138, 244, 252), (252, 244, 245, 253), (154, 140, 246, 260), (260, 246, 247, 261), (150, 143, 249, 256), (256, 249, 248, 257), (74, 205, 231, 127), (40, 178, 224, 114), (59, 193, 227, 121), (103, 215, 237, 131), (73, 202, 228, 124), (33, 171, 223, 113), (171, 170, 222, 223), (282, 286, 261, 155), (168, 273, 241, 135), (273, 272, 240, 241), (57, 108, 220, 191), (39, 110, 218, 177), (177, 218, 219, 176), (42, 100, 216, 180), (180, 216, 217, 181), (306, 10, 63, 312), (312, 316, 216, 100), (346, 88, 212, 350), (348, 92, 208, 352), (352, 208, 209, 353), (63, 93, 206, 197), (197, 206, 207, 196), (328, 72, 204, 335), (89, 210, 232, 122), (330, 76, 200, 337), (337, 200, 201, 338), (47, 77, 198, 185), (185, 198, 199, 184), (35, 32, 170, 173), (173, 170, 171, 172), (110, 36, 174, 218), (218, 174, 175, 219), (45, 42, 180, 183), (183, 180, 181, 182), (76, 35, 173, 200), (200, 173, 172, 201), (316, 197, 196, 317), (51, 48, 186, 189), (109, 221, 239, 133), (90, 213, 235, 129), (61, 45, 183, 195), (195, 183, 182, 194), (40, 51, 189, 178), (36, 61, 195, 174), (174, 195, 194, 175), (92, 47, 185, 208), (208, 185, 184, 209), (48, 57, 191, 186), (310, 11, 10, 306), (114, 224, 280, 276), (131, 237, 278, 274), (236, 130, 277, 279), (115, 131, 274, 275), (130, 114, 276, 277), (225, 115, 275, 281), (133, 239, 286, 282), (132, 118, 285, 284), (119, 133, 282, 283), (238, 132, 284, 287), (341, 228, 202, 335), (340, 336, 203, 229), (339, 341, 230, 266), (334, 267, 231, 340), (333, 250, 271, 339), (332, 334, 270, 251), (332, 333, 252, 253), (350, 354, 232, 210), (351, 211, 233, 355), (356, 354, 234, 264), (357, 265, 235, 355), (358, 254, 269, 356), (359, 357, 268, 255), (359, 358, 256, 257), (318, 314, 214, 236), (319, 237, 215, 315), (320, 318, 236, 279), (321, 278, 237, 319), (322, 249, 263, 320), (323, 321, 262, 248), (323, 322, 258, 259), (189, 186, 288, 291), (186, 191, 293, 288), (187, 188, 290, 289), (190, 187, 289, 292), (292, 289, 295, 298), (289, 290, 296, 295), (288, 293, 299, 294), (291, 288, 294, 297), (294, 299, 305, 300), (297, 294, 300, 303), (298, 295, 301, 304), (295, 296, 302, 301), (178, 189, 291, 224), (225, 290, 188, 179), (224, 291, 297, 280), (281, 296, 290, 225), (280, 297, 303, 242), (243, 302, 296, 281), (243, 242, 303, 302), (303, 300, 301, 302), (300, 305, 304, 301), (191, 220, 238, 293), (190, 292, 239, 221), (287, 299, 293, 238), (239, 292, 298, 286), (260, 305, 299, 287), (286, 298, 304, 261), (261, 304, 305, 260), (248, 249, 322, 323), (259, 278, 321, 323), (258, 322, 320, 279), (262, 321, 319, 226), (263, 227, 318, 320), (226, 319, 315, 192), (227, 193, 314, 318), (96, 310, 306, 97), (216, 316, 317, 217), (63, 197, 316, 312), (97, 306, 312, 100), (62, 26, 307, 313), (215, 103, 309, 315), (217, 317, 313, 101), (59, 308, 314, 193), (58, 309, 311, 27), (11, 310, 308, 59), (98, 99, 307, 311), (251, 250, 333, 332), (253, 267, 334, 332), (252, 333, 339, 266), (270, 334, 340, 229), (271, 228, 341, 339), (231, 205, 336, 340), (230, 341, 335, 204), (198, 337, 338, 199), (77, 330, 337, 198), (73, 328, 335, 202), (67, 325, 324, 64), (71, 68, 326, 327), (79, 331, 326, 68), (75, 329, 327, 70), (66, 325, 328, 73), (203, 336, 329, 75), (64, 324, 330, 77), (199, 338, 331, 79), (255, 254, 358, 359), (257, 265, 357, 359), (256, 358, 356, 264), (268, 357, 355, 233), (269, 232, 354, 356), (213, 351, 355, 235), (212, 234, 354, 350), (206, 352, 353, 207), (93, 348, 352, 206), (89, 346, 350, 210), (83, 343, 342, 80), (87, 84, 344, 345), (95, 349, 344, 84), (91, 347, 345, 86), (82, 343, 346, 89), (211, 351, 347, 91), (80, 342, 348, 93), (207, 353, 349, 95), (365, 364, 247, 246), (285, 365, 246, 140), (247, 364, 283, 141), (285, 118, 362, 365), (364, 365, 362, 363), (283, 364, 363, 119), (363, 362, 360, 361), (118, 54, 360, 362), (119, 363, 361, 55), (177, 176, 361, 360), (176, 38, 55, 361), (19, 55, 38, 18), (177, 360, 54, 39), (3, 2, 39, 54)])
_uv = me_plane_001.uv_layers.new(name='UVMap')
_uv.uv.foreach_set('vector', [0.0, 0.4018, 0.0, 0.5, 0.8928, 0.5, 0.8918, 0.4018, 0.8877, 0.0, 0.8877, 0.0, 0.0, 0.0, 0.0, 0.0, 0.8877, 0.0, 0.8877, 0.0, 0.0, 0.0, 0.0, 0.0, 0.8877, 0.0, 0.8877, 0.0, 0.0, 0.0, 0.0, 0.0, 0.8877, 0.0, 0.0, 0.0, 0.0, 0.0, 0.8877, 0.0, 0.8877, 0.0, 0.8877, 0.0, 0.0, 0.0, 0.0, 0.0, 0.8877, 0.0, 0.8877, 0.0, 0.0, 0.0, 0.0, 0.0, 0.0, 0.4018, 0.8918, 0.4018, 0.8928, 0.5, 0.0, 0.5, 0.8877, 0.0, 0.0, 0.0, 0.0, 0.0, 0.8877, 0.0, 0.8877, 0.0, 0.0, 0.0, 0.0, 0.0, 0.8877, 0.0, 0.8877, 0.0, 0.0, 0.0, 0.0, 0.0, 0.8877, 0.0, 0.8877, 0.0, 0.8877, 0.0, 0.8877, 0.0, 0.8877, 0.0, 0.8877, 0.0, 0.0, 0.0, 0.0, 0.0, 0.8877, 0.0, 0.8877, 0.0, 0.0, 0.0, 0.0, 0.0, 0.8877, 0.0, 1.052e-06, 0.0, 0.8877, 0.0, 0.8877, 0.0, 0.0, 0.0, 0.0, 0.4018, 0.0, 0.0, 0.0, 0.0, 0.0, 0.4018, 0.8877, 0.0, 0.8877, 0.0, 0.8877, 0.0, 0.8877, 0.0, 0.0, 0.0, 0.0, 0.0, 0.0, 0.0, 0.0, 0.0, 0.0, 0.0, 1.052e-06, 0.0, 0.0, 0.0, 0.0, 0.0, 0.8877, 0.0, 0.8877, 0.0, 0.8877, 0.0, 0.8877, 0.0, 0.8877, 0.0, 0.8877, 0.0, 0.8877, 0.0, 0.8877, 0.0, 0.8877, 0.0, 0.8877, 0.0, 0.8877, 0.0, 0.8877, 0.0, 0.8918, 0.4018, 0.8928, 0.5, 0.8928, 0.5, 0.8918, 0.4018, 0.8877, 0.0, 0.8877, 0.0, 0.8877, 0.0, 0.8877, 0.0, 0.0, 0.0, 0.0, 0.0, 0.0, 0.0, 0.0, 0.0, 0.8877, 0.0, 0.8877, 0.0, 0.8877, 0.0, 0.8877, 0.0, 0.0, 0.0, 0.0, 0.0, 0.0, 0.0, 0.0, 0.0, 0.0, 0.0, 0.0, 0.0, 0.0, 0.0, 0.0, 0.0, 0.8877, 0.0, 0.8877, 0.0, 0.8877, 0.0, 0.8877, 0.0, 0.8877, 0.0, 0.8877, 0.0, 0.8877, 0.0, 0.8877, 0.0, 0.0, 0.0, 0.0, 0.0, 0.0, 0.0, 0.0, 0.0, 0.8877, 0.0, 0.8877, 0.0, 0.8877, 0.0, 0.8877, 0.0, 0.8877, 0.0, 0.8877, 0.0, 0.8877, 0.0, 0.8877, 0.0, 0.8918, 0.4018, 0.8928, 0.5, 0.8928, 0.5, 0.8918, 0.4018, 0.8877, 0.0, 0.8877, 0.0, 0.8877, 0.0, 0.8877, 0.0, 0.8877, 0.0, 0.8877, 0.0, 0.8877, 0.0, 0.8877, 0.0, 0.0, 0.0, 0.0, 0.0, 0.0, 0.0, 0.0, 0.0, 0.0, 0.0, 0.0, 0.0, 0.0, 0.0, 0.0, 0.0, 0.0, 0.0, 0.0, 0.0, 0.0, 0.0, 0.0, 0.0, 0.0, 0.0, 0.0, 0.0, 0.0, 0.0, 0.0, 0.0, 0.8877, 0.0, 0.8877, 0.0, 0.8877, 0.0, 0.8877, 0.0, 0.8877, 0.0, 0.8877, 0.0, 0.8877, 0.0, 0.8877, 0.0, 0.0, 0.0, 0.0, 0.0, 0.0, 0.0, 0.0, 0.0, 0.0, 0.0, 0.0, 0.0, 0.0, 0.0, 0.0, 0.0, 0.0, 0.0, 0.0, 0.0, 0.0, 0.0, 0.0, 0.0, 0.8918, 0.4018, 0.8928, 0.5, 0.8928, 0.5, 0.8918, 0.4018, 0.8877, 0.0, 0.8877, 0.0, 0.8877, 0.0, 0.8877, 0.0, 0.8877, 0.0, 0.8877, 0.0, 0.8877, 0.0, 0.8877, 0.0, 0.8918, 0.4018, 0.8918, 0.4018, 0.8918, 0.4018, 0.8918, 0.4018, 0.8877, 0.0, 0.8877, 0.0, 0.8877, 0.0, 0.8877, 0.0, 0.8877, 0.0, 0.8877, 0.0, 0.8877, 0.0, 0.8877, 0.0, 0.0, 0.0, 0.0, 0.0, 1.042e-06, 0.0, 0.0, 0.0, 0.0, 0.0, 0.0, 0.0, 1.052e-06, 0.0, 0.0, 0.0, 0.0, 0.0, 0.0, 0.0, 0.0, 0.0, 0.0, 0.0, 0.0, 0.0, 0.0, 0.0, 0.0, 0.0, 0.0, 0.0, 0.8877, 0.0, 0.8877, 0.0, 0.8877, 0.0, 0.8877, 0.0, 0.8877, 0.0, 0.8877, 0.0, 0.8877, 0.0, 0.8877, 0.0, 0.0, 0.4018, 0.0, 0.0, 0.0, 0.0, 0.0, 0.4018, 0.0, 0.4018, 0.0, 0.0, 0.0, 0.0, 0.0, 0.4018, 0.0, 0.0, 0.8877, 0.0, 0.8877, 0.0, 1.042e-06, 0.0, 0.0, 0.0, 0.8877, 0.0, 0.8877, 0.0, 1.052e-06, 0.0, 0.0, 0.0, 0.0, 0.0, 0.0, 0.0, 0.0, 0.0, 0.0, 0.0, 0.0, 0.0, 0.0, 0.0, 0.0, 0.0, 0.0, 0.0, 0.0, 0.0, 0.0, 0.0, 0.0, 0.0, 0.0, 0.0, 0.0, 0.0, 0.0, 0.0, 0.0, 0.0, 0.8877, 0.0, 0.8877, 0.0, 0.8877, 0.0, 0.8877, 0.0, 0.8877, 0.0, 0.8877, 0.0, 0.8877, 0.0, 0.8877, 0.0, 0.8877, 0.0, 0.8877, 0.0, 0.8877, 0.0, 0.8877, 0.0, 0.8877, 0.0, 0.8877, 0.0, 0.8877, 0.0, 0.8877, 0.0, 0.8877, 0.0, 0.8877, 0.0, 0.8877, 0.0, 0.8877, 0.0, 0.8877, 0.0, 0.8877, 0.0, 0.8877, 0.0, 0.8877, 0.0, 0.0, 0.0, 0.0, 0.0, 0.0, 0.0, 0.0, 0.0, 0.0, 0.0, 0.0, 0.0, 0.0, 0.0, 0.0, 0.0, 0.8877, 0.0, 0.0, 0.0, 0.0, 0.0, 0.8877, 0.0, 0.8877, 0.0, 0.0, 0.0, 0.0, 0.0, 0.8877, 0.0, 0.8877, 0.0, 0.8877, 0.0, 0.0, 0.0, 0.0, 0.0, 0.8877, 0.0, 0.8877, 0.0, 0.0, 0.0, 0.0, 0.0, 0.0, 0.0, 0.0, 0.0, 0.0, 0.0, 0.0, 0.0, 0.0, 0.0, 0.0, 0.0, 0.0, 0.0, 0.0, 0.0, 0.0, 0.0, 0.0, 0.0, 0.0, 0.0, 0.0, 0.0, 0.0, 0.0, 0.0, 0.0, 0.0, 0.0, 0.0, 0.0, 0.8877, 0.0, 0.8877, 0.0, 0.8877, 0.0, 0.8877, 0.0, 0.8877, 0.0, 0.8877, 0.0, 0.8877, 0.0, 0.8877, 0.0, 0.8877, 0.0, 0.8877, 0.0, 0.8877, 0.0, 0.8877, 0.0, 0.8877, 0.0, 0.8877, 0.0, 0.8877, 0.0, 0.8877, 0.0, 0.8877, 0.0, 0.8877, 0.0, 0.8877, 0.0, 0.8877, 0.0, 0.8877, 0.0, 0.8877, 0.0, 0.8877, 0.0, 0.8877, 0.0, 0.0, 0.0, 0.0, 0.0, 0.0, 0.0, 0.0, 0.0, 0.0, 0.0, 0.0, 0.0, 0.0, 0.0, 0.0, 0.0, 0.8877, 0.0, 0.0, 0.0, 0.0, 0.0, 0.8877, 0.0, 0.8877, 0.0, 0.0, 0.0, 0.0, 0.0, 0.8877, 0.0, 0.8877, 0.0, 0.8877, 0.0, 0.0, 0.0, 0.0, 0.0, 0.8877, 0.0, 0.8877, 0.0, 0.0, 0.0, 0.0, 0.0, 0.0, 0.0, 0.0, 0.0, 0.0, 0.0, 0.0, 0.0, 0.0, 0.0, 0.0, 0.0, 0.0, 0.0, 0.0, 0.0, 0.0, 0.0, 0.0, 0.0, 0.0, 0.0, 0.0, 0.0, 0.8877, 0.0, 0.0, 0.0, 0.0, 0.0, 0.8877, 0.0, 0.8877, 0.0, 0.8877, 0.0, 0.0, 0.0, 0.0, 0.0, 0.0, 0.5, 0.0, 0.4018, 0.0, 0.4018, 0.0, 0.5, 0.0, 0.5, 0.0, 0.4018, 0.0, 0.4018, 0.0, 0.5, 0.8877, 0.0, 0.8918, 0.4018, 0.8918, 0.4018, 0.8877, 0.0, 0.8877, 0.0, 0.8918, 0.4018, 0.8918, 0.4018, 0.8877, 0.0, 0.8877, 0.0, 0.8918, 0.4018, 0.8918, 0.4018, 0.8877, 0.0, 0.0, 0.5, 0.0, 0.4018, 0.0, 0.4018, 0.0, 0.5, 0.0, 0.0, 0.8877, 0.0, 0.8918, 0.4018, 0.0, 0.4018, 0.0, 0.0, 0.0, 0.4018, 0.8918, 0.4018, 0.8877, 0.0, 0.8877, 0.0, 0.8877, 0.0, 0.8877, 0.0, 0.8877, 0.0, 0.8918, 0.4018, 0.8918, 0.4018, 0.8918, 0.4018, 0.8918, 0.4018, 0.8877, 0.0, 0.8877, 0.0, 0.8877, 0.0, 0.8877, 0.0, 0.8877, 0.0, 0.8877, 0.0, 0.8877, 0.0, 0.8877, 0.0, 0.8928, 0.5, 0.8918, 0.4018, 0.8918, 0.4018, 0.8928, 0.5, 0.8877, 0.0, 0.8877, 0.0, 0.8877, 0.0, 0.8877, 0.0, 0.8877, 0.0, 0.8877, 0.0, 0.8877, 0.0, 0.8877, 0.0, 0.8877, 0.0, 0.8877, 0.0, 0.8877, 0.0, 0.8877, 0.0, 0.8877, 0.0, 0.8877, 0.0, 0.8877, 0.0, 0.8877, 0.0, 0.8928, 0.5, 0.8918, 0.4018, 0.8918, 0.4018, 0.8928, 0.5, 0.8877, 0.0, 0.8877, 0.0, 0.8877, 0.0, 0.8877, 0.0, 0.8877, 0.0, 0.8877, 0.0, 0.8877, 0.0, 0.8877, 0.0, 0.8877, 0.0, 0.8877, 0.0, 0.8877, 0.0, 0.8877, 0.0, 0.8877, 0.0, 0.8877, 0.0, 0.8877, 0.0, 0.8877, 0.0, 0.8877, 0.0, 0.8877, 0.0, 0.8877, 0.0, 0.8877, 0.0, 0.8877, 0.0, 0.8877, 0.0, 0.8877, 0.0, 0.8877, 0.0, 0.8877, 0.0, 0.8877, 0.0, 0.8877, 0.0, 0.8877, 0.0, 0.8877, 0.0, 0.8877, 0.0, 0.8877, 0.0, 0.8877, 0.0, 0.8877, 0.0, 0.8877, 0.0, 0.8877, 0.0, 0.8877, 0.0, 0.8877, 0.0, 0.8877, 0.0, 0.8877, 0.0, 0.8877, 0.0, 0.8877, 0.0, 0.8877, 0.0, 0.8877, 0.0, 0.8877, 0.0, 0.8877, 0.0, 0.8877, 0.0, 0.8877, 0.0, 0.8877, 0.0, 0.8918, 0.4018, 0.8928, 0.5, 0.8928, 0.5, 0.8918, 0.4018, 0.8877, 0.0, 0.8877, 0.0, 0.8877, 0.0, 0.8877, 0.0, 0.8877, 0.0, 0.8877, 0.0, 0.8877, 0.0, 0.8877, 0.0, 0.8877, 0.0, 0.8877, 0.0, 0.8877, 0.0, 0.8877, 0.0, 0.8877, 0.0, 0.8877, 0.0, 0.8877, 0.0, 0.8877, 0.0, 0.8877, 0.0, 0.8877, 0.0, 0.8877, 0.0, 0.8877, 0.0, 0.8877, 0.0, 0.8877, 0.0, 0.8877, 0.0, 0.8877, 0.0, 0.8877, 0.0, 0.8877, 0.0, 0.8877, 0.0, 0.8877, 0.0, 0.8877, 0.0, 0.8877, 0.0, 0.8877, 0.0, 0.8877, 0.0, 0.8877, 0.0, 0.8877, 0.0, 0.8877, 0.0, 0.8877, 0.0, 0.8877, 0.0, 0.8877, 0.0, 0.8877, 0.0, 0.8877, 0.0, 0.8877, 0.0, 0.8877, 0.0, 0.8877, 0.0, 0.8877, 0.0, 0.8877, 0.0, 0.8877, 0.0, 0.8877, 0.0, 0.8877, 0.0, 0.8877, 0.0, 0.8877, 0.0, 0.8877, 0.0, 0.8877, 0.0, 0.8877, 0.0, 0.8877, 0.0, 0.8877, 0.0, 0.8877, 0.0, 0.8877, 0.0, 0.8877, 0.0, 0.8877, 0.0, 0.8877, 0.0, 0.8877, 0.0, 0.8877, 0.0, 0.8877, 0.0, 0.8877, 0.0, 0.8877, 0.0, 0.8877, 0.0, 0.8877, 0.0, 0.8877, 0.0, 0.8918, 0.4018, 0.8928, 0.5, 0.8928, 0.5, 0.8918, 0.4018, 0.8877, 0.0, 0.8877, 0.0, 0.8877, 0.0, 0.8877, 0.0, 0.8877, 0.0, 0.8877, 0.0, 0.8877, 0.0, 0.8877, 0.0, 0.8877, 0.0, 0.8877, 0.0, 0.8877, 0.0, 0.8877, 0.0, 0.8877, 0.0, 0.8877, 0.0, 0.8877, 0.0, 0.8877, 0.0, 0.8877, 0.0, 0.8877, 0.0, 0.8877, 0.0, 0.8877, 0.0, 0.8877, 0.0, 0.8877, 0.0, 0.8877, 0.0, 0.8877, 0.0, 0.8877, 0.0, 0.8877, 0.0, 0.8877, 0.0, 0.8877, 0.0, 0.8877, 0.0, 0.8877, 0.0, 0.8877, 0.0, 0.8877, 0.0, 0.8877, 0.0, 0.8877, 0.0, 0.8877, 0.0, 0.8877, 0.0, 0.8877, 0.0, 0.8877, 0.0, 0.8877, 0.0, 0.8877, 0.0, 0.8877, 0.0, 0.8877, 0.0, 0.8877, 0.0, 0.8877, 0.0, 0.8877, 0.0, 0.8877, 0.0, 0.8877, 0.0, 0.8877, 0.0, 0.8877, 0.0, 0.8877, 0.0, 0.8877, 0.0, 0.8877, 0.0, 0.8877, 0.0, 0.8877, 0.0, 0.8877, 0.0, 0.8877, 0.0, 0.8877, 0.0, 0.8877, 0.0, 0.8877, 0.0, 0.8877, 0.0, 0.8877, 0.0, 0.8877, 0.0, 0.8877, 0.0, 0.8877, 0.0, 0.8877, 0.0, 0.8877, 0.0, 0.8877, 0.0, 0.8877, 0.0, 0.8877, 0.0, 0.8877, 0.0, 0.8877, 0.0, 0.8877, 0.0, 0.8877, 0.0, 0.8877, 0.0, 0.8877, 0.0, 0.8877, 0.0, 0.8877, 0.0, 0.8877, 0.0, 0.8877, 0.0, 0.8877, 0.0, 0.8877, 0.0, 0.8877, 0.0, 0.8877, 0.0, 0.8877, 0.0, 0.8877, 0.0, 0.8877, 0.0, 0.8877, 0.0, 0.8877, 0.0, 0.8877, 0.0, 0.8877, 0.0, 0.8877, 0.0, 0.8877, 0.0, 0.8877, 0.0, 0.8877, 0.0, 0.8877, 0.0, 0.8877, 0.0, 0.8877, 0.0, 0.8877, 0.0, 0.8877, 0.0, 0.8877, 0.0, 0.8877, 0.0, 0.8877, 0.0, 0.8877, 0.0, 0.8877, 0.0, 0.8877, 0.0, 0.8877, 0.0, 0.8877, 0.0, 0.8877, 0.0, 0.8877, 0.0, 0.8877, 0.0, 0.8877, 0.0, 0.8877, 0.0, 0.8877, 0.0, 0.8877, 0.0, 0.8877, 0.0, 0.8877, 0.0, 0.8877, 0.0, 0.8877, 0.0, 0.8877, 0.0, 0.8877, 0.0, 0.8877, 0.0, 0.8877, 0.0, 0.8877, 0.0, 0.8877, 0.0, 0.8877, 0.0, 0.8877, 0.0, 0.8877, 0.0, 0.8877, 0.0, 0.8877, 0.0, 0.8877, 0.0, 0.8877, 0.0, 0.8877, 0.0, 0.8877, 0.0, 0.8877, 0.0, 0.8877, 0.0, 0.8877, 0.0, 0.8877, 0.0, 0.8877, 0.0, 0.8877, 0.0, 0.8877, 0.0, 0.8877, 0.0, 0.8877, 0.0, 0.8877, 0.0, 0.8877, 0.0, 0.8877, 0.0, 0.8877, 0.0, 0.8877, 0.0, 0.8877, 0.0, 0.8918, 0.4018, 0.8928, 0.5, 0.8928, 0.5, 0.8918, 0.4018, 0.8918, 0.4018, 0.8928, 0.5, 0.8928, 0.5, 0.8918, 0.4018, 0.8877, 0.0, 0.8877, 0.0, 0.8877, 0.0, 0.8877, 0.0, 0.8877, 0.0, 0.8877, 0.0, 0.8877, 0.0, 0.8877, 0.0, 0.8877, 0.0, 0.8877, 0.0, 0.8877, 0.0, 0.8877, 0.0, 0.8877, 0.0, 0.8877, 0.0, 0.8877, 0.0, 0.8877, 0.0, 0.8877, 0.0, 0.8877, 0.0, 0.8877, 0.0, 0.8877, 0.0, 0.8877, 0.0, 0.8877, 0.0, 0.8877, 0.0, 0.8877, 0.0, 0.8877, 0.0, 0.8877, 0.0, 0.8877, 0.0, 0.8877, 0.0, 0.8877, 0.0, 0.8877, 0.0, 0.8877, 0.0, 0.8877, 0.0, 0.8877, 0.0, 0.8877, 0.0, 0.8877, 0.0, 0.8877, 0.0, 0.8918, 0.4018, 0.8918, 0.4018, 0.8918, 0.4018, 0.8918, 0.4018, 0.8877, 0.0, 0.8877, 0.0, 0.8877, 0.0, 0.8877, 0.0, 0.8877, 0.0, 0.8877, 0.0, 0.8877, 0.0, 0.8877, 0.0, 0.8877, 0.0, 0.8918, 0.4018, 0.8918, 0.4018, 0.8877, 0.0, 0.0, 0.5, 0.0, 0.4018, 0.0, 0.4018, 0.0, 0.5, 0.0, 0.5, 0.0, 0.4018, 0.0, 0.4018, 0.0, 0.5, 0.0, 0.0, 0.0, 0.0, 0.0, 0.0, 0.0, 0.0, 0.0, 0.0, 0.0, 0.0, 0.0, 0.0, 0.0, 0.0, 0.0, 0.0, 0.0, 0.0, 0.0, 0.0, 0.0, 0.0, 0.0, 0.0, 0.0, 0.0, 0.0, 0.0, 0.0, 0.0, 0.8877, 0.0, 0.8877, 0.0, 0.8877, 0.0, 0.8877, 0.0, 0.0, 0.0, 0.0, 0.0, 0.0, 0.0, 0.0, 0.0, 0.0, 0.0, 0.0, 0.0, 0.0, 0.0, 0.0, 0.0, 0.0, 0.0, 0.0, 0.0, 0.0, 0.0, 0.0, 0.0, 0.0, 0.0, 0.0, 0.0, 0.0, 0.0, 0.0, 0.0, 0.8877, 0.0, 0.8877, 0.0, 0.8877, 0.0, 0.8877, 0.0, 0.8877, 0.0, 0.8877, 0.0, 0.8877, 0.0, 0.8877, 0.0, 0.0, 0.0, 0.0, 0.0, 0.0, 0.0, 0.0, 0.0, 0.0, 0.0, 0.0, 0.0, 0.0, 0.0, 0.0, 0.0, 0.0, 0.0, 0.0, 0.0, 0.0, 0.0, 0.0, 0.0, 0.0, 0.0, 0.0, 0.0, 0.0, 0.0, 0.0, 0.0, 1.042e-06, 0.0, 0.8877, 0.0, 0.8877, 0.0, 0.0, 0.0, 0.0, 0.0, 0.8877, 0.0, 0.8877, 0.0, 0.0, 0.0, 0.0, 0.4018, 0.0, 0.0, 0.0, 0.0, 0.0, 0.4018, 0.0, 0.4018, 0.0, 0.0, 0.0, 0.0, 0.0, 0.4018, 0.0, 0.0, 0.0, 0.0, 0.0, 0.0, 0.0, 0.0, 0.0, 0.0, 0.0, 0.0, 0.0, 0.0, 0.0, 0.0, 0.0, 0.0, 1.042e-06, 0.0, 0.0, 0.0, 0.0, 0.0, 0.0, 0.0, 0.0, 0.0, 0.0, 0.0, 0.0, 0.0, 0.0, 0.0, 0.0, 0.0, 0.0, 0.0, 0.0, 0.0, 0.8877, 0.0, 0.8877, 0.0, 0.8877, 0.0, 0.8877, 0.0, 0.8918, 0.4018, 0.8918, 0.4018, 0.8918, 0.4018, 0.8918, 0.4018, 0.8877, 0.0, 0.8877, 0.0, 0.8877, 0.0, 0.8877, 0.0, 0.0, 0.0, 0.0, 0.0, 0.0, 0.0, 0.0, 0.0, 0.0, 0.0, 0.0, 0.0, 0.0, 0.0, 0.0, 0.0, 0.8877, 0.0, 0.8877, 0.0, 0.8877, 0.0, 0.8877, 0.0, 0.0, 0.0, 0.0, 0.0, 0.0, 0.0, 0.0, 0.0, 0.0, 0.0, 0.0, 0.0, 0.0, 0.0, 0.0, 0.0, 0.0, 0.0, 0.0, 0.0, 0.0, 0.0, 0.0, 0.0, 0.0, 0.0, 0.0, 0.0, 0.0, 0.0, 0.0, 0.0, 0.8877, 0.0, 0.8877, 0.0, 0.8877, 0.0, 0.8877, 0.0, 0.8877, 0.0, 0.8877, 0.0, 0.0, 0.0, 0.0, 0.0, 0.8877, 0.0, 0.8877, 0.0, 0.8877, 0.0, 0.8877, 0.0, 0.8877, 0.0, 0.8877, 0.0, 0.8877, 0.0, 0.8877, 0.0, 0.8877, 0.0, 0.8877, 0.0, 0.8877, 0.0, 0.8877, 0.0, 0.8877, 0.0, 0.8877, 0.0, 0.8877, 0.0, 0.8877, 0.0, 0.8877, 0.0, 0.8877, 0.0, 0.8877, 0.0, 0.8877, 0.0, 0.8877, 0.0, 0.8877, 0.0, 0.8877, 0.0, 0.8877, 0.0, 0.8918, 0.4018, 0.8918, 0.4018, 0.8918, 0.4018, 0.8918, 0.4018, 0.8918, 0.4018, 0.8928, 0.5, 0.8928, 0.5, 0.8918, 0.4018, 0.8928, 0.5, 0.8918, 0.4018, 0.8918, 0.4018, 0.8928, 0.5, 0.8918, 0.4018, 0.8918, 0.4018, 0.8918, 0.4018, 0.8918, 0.4018, 0.8877, 0.0, 0.8877, 0.0, 0.8877, 0.0, 0.8877, 0.0, 0.8877, 0.0, 0.8877, 0.0, 0.8877, 0.0, 0.8877, 0.0, 0.8877, 0.0, 0.8877, 0.0, 0.8877, 0.0, 0.8877, 0.0, 0.8877, 0.0, 0.8877, 0.0, 0.8877, 0.0, 0.8877, 0.0, 0.8877, 0.0, 0.8877, 0.0, 0.8877, 0.0, 0.8877, 0.0, 0.8877, 0.0, 0.8877, 0.0, 0.8877, 0.0, 0.8877, 0.0, 0.8877, 0.0, 0.8877, 0.0, 0.8877, 0.0, 0.8877, 0.0, 0.8877, 0.0, 0.8877, 0.0, 0.8877, 0.0, 0.8877, 0.0, 0.8877, 0.0, 0.8877, 0.0, 0.8877, 0.0, 0.8877, 0.0, 0.8877, 0.0, 0.8877, 0.0, 0.8877, 0.0, 0.8877, 0.0, 0.8877, 0.0, 0.8877, 0.0, 0.8877, 0.0, 0.8877, 0.0, 0.8877, 0.0, 0.8877, 0.0, 0.8877, 0.0, 0.8877, 0.0, 0.8877, 0.0, 0.8877, 0.0, 0.8877, 0.0, 0.8877, 0.0, 0.8877, 0.0, 0.8877, 0.0, 0.8877, 0.0, 0.8877, 0.0, 0.8877, 0.0, 0.8877, 0.0, 0.8877, 0.0, 0.8877, 0.0, 0.8877, 0.0, 0.8877, 0.0, 0.8877, 0.0, 0.8877, 0.0, 0.8877, 0.0, 0.8877, 0.0, 0.8877, 0.0, 0.8877, 0.0, 0.8877, 0.0, 0.8877, 0.0, 0.8877, 0.0, 0.8877, 0.0, 0.8877, 0.0, 0.8877, 0.0, 0.8877, 0.0, 0.8877, 0.0, 0.8877, 0.0, 0.8877, 0.0, 0.8877, 0.0, 0.8877, 0.0, 0.8877, 0.0, 0.8877, 0.0, 0.8877, 0.0, 0.8877, 0.0, 0.8877, 0.0, 0.8877, 0.0, 0.8877, 0.0, 0.8877, 0.0, 0.8877, 0.0, 0.8877, 0.0, 0.8877, 0.0, 0.8877, 0.0, 0.8877, 0.0, 0.8877, 0.0, 0.8877, 0.0, 0.8877, 0.0, 0.8877, 0.0, 0.8877, 0.0, 0.8877, 0.0, 0.8877, 0.0, 0.8877, 0.0, 0.8877, 0.0, 0.8877, 0.0, 0.8877, 0.0, 0.8877, 0.0, 0.8877, 0.0, 0.8877, 0.0, 0.8877, 0.0, 0.8877, 0.0, 0.8877, 0.0, 0.8877, 0.0, 0.8877, 0.0, 0.8877, 0.0, 0.8877, 0.0, 0.8877, 0.0, 0.8877, 0.0, 0.8877, 0.0, 0.8877, 0.0, 0.8877, 0.0, 0.8877, 0.0, 0.8877, 0.0, 0.8877, 0.0, 0.8877, 0.0, 0.8877, 0.0, 0.8877, 0.0, 0.8877, 0.0, 0.8877, 0.0, 0.8877, 0.0, 0.8877, 0.0, 0.8877, 0.0, 0.8877, 0.0, 0.8877, 0.0, 0.8877, 0.0, 0.8877, 0.0, 0.8877, 0.0, 0.8877, 0.0, 0.8877, 0.0, 0.8877, 0.0, 0.8877, 0.0, 0.8877, 0.0, 0.8877, 0.0, 0.8877, 0.0, 0.8877, 0.0, 0.8877, 0.0, 0.8877, 0.0, 0.8877, 0.0, 0.8877, 0.0, 0.8877, 0.0, 0.8877, 0.0, 0.8877, 0.0, 0.8877, 0.0, 0.8877, 0.0, 0.8877, 0.0, 0.8877, 0.0, 0.8877, 0.0, 0.8877, 0.0, 0.8877, 0.0, 0.8877, 0.0, 0.8877, 0.0, 0.8877, 0.0, 0.8877, 0.0, 0.8877, 0.0, 0.8877, 0.0, 0.8877, 0.0, 0.8877, 0.0, 0.8877, 0.0, 0.8877, 0.0, 0.8877, 0.0, 0.8877, 0.0, 0.8918, 0.4018, 0.8918, 0.4018, 0.8877, 0.0, 0.8877, 0.0, 0.8877, 0.0, 0.8918, 0.4018, 0.8918, 0.4018, 0.8918, 0.4018, 0.8877, 0.0, 0.8877, 0.0, 0.8918, 0.4018, 0.8918, 0.4018, 0.8877, 0.0, 0.8877, 0.0, 0.8918, 0.4018, 0.8918, 0.4018, 0.8877, 0.0, 0.8877, 0.0, 0.8918, 0.4018, 0.8918, 0.4018, 0.8877, 0.0, 0.8877, 0.0, 0.8918, 0.4018, 0.8918, 0.4018, 0.8877, 0.0, 0.8877, 0.0, 0.8918, 0.4018, 0.8877, 0.0, 0.8877, 0.0, 0.8877, 0.0, 0.8877, 0.0, 0.8877, 0.0, 0.8877, 0.0, 0.8877, 0.0, 0.8877, 0.0, 0.8877, 0.0, 0.8877, 0.0, 0.8877, 0.0, 0.8877, 0.0, 0.8877, 0.0, 0.8877, 0.0, 0.8877, 0.0, 0.8877, 0.0, 0.8877, 0.0, 0.8877, 0.0, 0.8877, 0.0, 0.8877, 0.0, 0.8877, 0.0, 0.8877, 0.0, 0.8877, 0.0, 0.8877, 0.0, 0.8877, 0.0, 0.8877, 0.0, 0.8877, 0.0, 0.8877, 0.0, 0.8877, 0.0, 0.8877, 0.0, 0.0, 0.0, 0.0, 0.0, 0.0, 0.0, 0.0, 0.0, 0.0, 0.0, 0.0, 0.0, 0.0, 0.0, 0.0, 0.0, 0.0, 0.0, 0.0, 0.0, 0.0, 0.0, 0.0, 0.0, 0.0, 0.0, 0.0, 0.0, 0.0, 0.0, 0.0, 0.0, 0.0, 0.0, 0.0, 0.0, 0.8877, 0.0, 0.8877, 0.0, 0.8877, 0.0, 0.8877, 0.0, 0.0, 0.0, 0.0, 0.0, 0.0, 0.0, 0.0, 0.0, 0.8877, 0.0, 0.8877, 0.0, 0.8877, 0.0, 0.8877, 0.0, 0.8877, 0.0, 0.8877, 0.0, 0.8877, 0.0, 0.8877, 0.0, 0.8877, 0.0, 0.8877, 0.0, 0.8877, 0.0, 0.8877, 0.0, 0.8877, 0.0, 0.0, 0.0, 0.0, 0.0, 0.8877, 0.0, 0.8877, 0.0, 0.8877, 0.0, 0.8877, 0.0, 0.8877, 0.0, 0.8877, 0.0, 0.8877, 0.0, 0.8877, 0.0, 0.8877, 0.0, 0.8877, 0.0, 0.8877, 0.0, 0.8877, 0.0, 0.8877, 0.0, 0.8877, 0.0, 0.8877, 0.0, 0.8877, 0.0, 0.8877, 0.0, 0.8877, 0.0, 0.8877, 0.0, 0.8877, 0.0, 0.8877, 0.0, 0.8877, 0.0, 0.8877, 0.0, 0.8877, 0.0, 0.8877, 0.0, 0.8877, 0.0, 0.8877, 0.0, 0.8877, 0.0, 0.8877, 0.0, 0.0, 0.0, 0.0, 0.0, 0.0, 0.0, 0.0, 0.0, 0.0, 0.0, 0.0, 0.0, 0.0, 0.0, 0.0, 0.0, 0.8877, 0.0, 0.8877, 0.0, 0.8877, 0.0, 0.8877, 0.0, 0.8877, 0.0, 0.8877, 0.0, 0.0, 0.0, 0.0, 0.0, 0.8877, 0.0, 0.0, 0.0, 0.0, 0.0, 0.8877, 0.0, 0.0, 0.0, 0.0, 0.0, 0.0, 0.0, 0.0, 0.0, 0.8877, 0.0, 0.8877, 0.0, 0.8877, 0.0, 0.8877, 0.0, 0.8877, 0.0, 0.8877, 0.0, 0.8877, 0.0, 0.8877, 0.0, 0.8877, 0.0, 0.8877, 0.0, 0.8877, 0.0, 0.8877, 0.0, 0.0, 0.0, 0.0, 0.0, 0.0, 0.0, 0.0, 0.0, 0.0, 0.0, 0.0, 0.0, 0.0, 0.0, 0.0, 0.0, 0.8877, 0.0, 0.8877, 0.0, 0.8877, 0.0, 0.8877, 0.0, 0.8877, 0.0, 0.8877, 0.0, 0.8877, 0.0, 0.8877, 0.0, 0.8877, 0.0, 0.8877, 0.0, 0.8877, 0.0, 0.8877, 0.0, 0.8877, 0.0, 0.8877, 0.0, 0.8877, 0.0, 0.8877, 0.0, 0.8877, 0.0, 0.8877, 0.0, 0.8877, 0.0, 0.8877, 0.0, 0.8877, 0.0, 0.8877, 0.0, 0.8877, 0.0, 0.8877, 0.0, 0.8877, 0.0, 0.8877, 0.0, 0.8877, 0.0, 0.8877, 0.0, 0.0, 0.0, 0.0, 0.0, 0.0, 0.0, 0.0, 0.0, 0.0, 0.0, 0.0, 0.0, 0.0, 0.0, 0.0, 0.0, 0.8877, 0.0, 0.8877, 0.0, 0.8877, 0.0, 0.8877, 0.0, 0.8877, 0.0, 0.8877, 0.0, 0.0, 0.0, 0.0, 0.0, 0.8877, 0.0, 0.0, 0.0, 0.0, 0.0, 0.8877, 0.0, 0.0, 0.0, 0.0, 0.0, 0.0, 0.0, 0.0, 0.0, 0.8877, 0.0, 0.8877, 0.0, 0.8877, 0.0, 0.8877, 0.0, 0.8877, 0.0, 0.8877, 0.0, 0.8877, 0.0, 0.8877, 0.0, 0.8877, 0.0, 0.8877, 0.0, 0.8877, 0.0, 0.8877, 0.0, 0.0, 0.0, 0.0, 0.0, 0.0, 0.0, 0.0, 0.0, 0.0, 0.0, 0.0, 0.0, 0.0, 0.0, 0.0, 0.0, 0.0, 0.0, 0.0, 0.0, 0.8928, 0.5, 0.8928, 0.5, 0.8928, 0.5, 0.0, 0.0, 0.8928, 0.5, 0.8928, 0.5, 0.8928, 0.5, 0.0, 0.0, 0.8928, 0.5, 0.8928, 0.5, 0.8928, 0.5, 0.8928, 0.5, 0.0, 0.0, 0.0, 0.0, 0.0, 0.0, 0.0, 0.0, 0.0, 0.0, 0.0, 0.0, 0.8928, 0.5, 0.0, 0.0, 0.0, 0.0, 0.8928, 0.5, 0.0, 0.0, 0.0, 0.0, 0.0, 0.0, 0.0, 0.0, 0.8928, 0.5, 0.8928, 0.5, 0.0, 0.0, 0.0, 0.0, 0.8928, 0.5, 0.0, 0.0, 0.0, 0.0, 0.8928, 0.5, 0.0, 0.5, 0.0, 0.5, 0.0, 0.0, 0.0, 0.0, 0.0, 0.5, 0.0, 0.5, 0.8928, 0.5, 0.0, 0.0, 0.8928, 0.5, 0.8928, 0.5, 0.0, 0.5, 0.0, 0.5, 0.0, 0.5, 0.0, 0.0, 0.8928, 0.5, 0.0, 0.5, 0.8928, 0.5, 0.0, 0.5, 0.0, 0.5, 0.8928, 0.5])
me_plane_001.update()
me_plane_002 = bpy.data.meshes.new('Plane.002')
me_plane_002.from_pydata([(-0.05118, -0.1811, -0.04613), (0.3105, -0.175, -0.04613), (0.01611, -0.05112, -0.04613), (0.2447, -0.05112, -0.04613), (0.005366, -0.4532, -0.0395), (0.2276, -0.4404, -0.03663), (-0.05269, -0.9962, 0.008816), (0.06674, -1.059, 0.008816), (0.03693, -0.6729, 0.003773), (0.2346, -0.688, 0.003773), (-0.05118, -0.1811, 0.1109), (0.3105, -0.175, 0.1109), (0.01611, -0.05112, 0.1109), (0.2447, -0.05112, 0.1109), (0.005366, -0.4532, 0.1043), (0.2276, -0.4404, 0.1015), (-0.05269, -0.9962, 0.05607), (0.06674, -1.059, 0.05607), (0.03693, -0.6729, 0.06104), (0.2346, -0.688, 0.06104), (-0.05118, -0.1811, -0.01145), (0.01611, -0.05112, -0.01145), (-0.1812, -1.195, 0.03405), (-0.1812, -1.195, 0.03083), (-0.04723, -1.211, 0.03405), (-0.04723, -1.211, 0.03083), (-0.004459, -0.07664, -0.04613), (0.285, -0.07545, -0.04613), (-0.004459, -0.07664, 0.1109), (0.285, -0.07545, 0.1109), (-0.004459, -0.07664, -0.01145), (0.0509, -2.208, 0.05396), (-0.02644, -2.206, 0.05396), (-0.05118, -0.1811, 0.02706), (-0.05118, -0.1811, 0.03775), (0.01611, -0.05112, 0.03775), (0.01611, -0.05112, 0.02706), (0.06674, -1.059, 0.02708), (0.06674, -1.059, 0.03768), (-0.05269, -0.9962, 0.03083), (-0.05269, -0.9962, 0.03405), (0.03693, -0.6729, 0.03436), (0.03693, -0.6729, 0.03046), (-0.02644, -2.206, 0.03603), (0.2276, -0.4404, 0.01679), (0.2276, -0.4404, 0.04776), (0.2346, -0.688, 0.03869), (0.2346, -0.688, 0.02585), (0.3105, -0.175, 0.04989), (0.3105, -0.175, 0.01466), (0.0509, -2.208, 0.01108), (0.005366, -0.4532, 0.0373), (0.005366, -0.4532, 0.02752), (0.0509, -2.208, 0.04421), (0.0509, -2.208, 0.02108), (-0.02644, -2.206, 0.01108), (-0.02644, -2.206, 0.02901), (0.00975, -1.135, 0.03768), (-0.1169, -1.096, 0.008816), (-0.1169, -1.096, 0.05607), (-0.1169, -1.096, 0.03405), (-0.04723, -1.211, 0.05607), (-0.1812, -1.195, 0.05607), (-0.04723, -1.211, 0.008816), (-0.1812, -1.195, 0.008816), (-0.004459, -0.07664, 0.02706), (-0.004459, -0.07664, 0.03775), (0.285, -0.07545, 0.01466), (0.285, -0.07545, 0.04989), (0.00975, -1.135, 0.02708), (0.00975, -1.135, 0.05607), (-0.1169, -1.096, 0.03083), (0.8533, -0.2365, 0.0284), (0.8533, -0.2365, 0.03611), (0.00975, -1.135, 0.008816), (0.8676, -0.2522, 0.0284), (0.8676, -0.2522, 0.03611), (0.8796, -0.5032, 0.02706), (0.8796, -0.5032, 0.03775), (0.7579, -0.6766, 0.03436), (0.7579, -0.6766, 0.03046), (0.8646, -0.3271, 0.03775), (0.8646, -0.3271, 0.02706), (-0.166, -1.514, 0.01977), (-0.09379, -1.523, 0.01977), (-0.166, -1.514, 0.04526), (-0.09379, -1.523, 0.04526), (-0.09379, -1.523, 0.03165), (-0.09379, -1.523, 0.03338), (-0.166, -1.514, 0.03165), (-0.166, -1.514, 0.03338), (0.2447, -0.05112, 0.01466), (0.2447, -0.05112, 0.04989), (-0.1144, -2.451, 0.002277), (0.03148, -2.455, 0.002277), (0.03148, -2.455, 0.02108), (-0.1144, -2.451, 0.03603), (0.03148, -2.455, 0.04421), (-0.1144, -2.451, 0.06215), (0.03148, -2.455, 0.06215), (-0.1144, -2.451, 0.02901), (-0.116, -2.705, 0.002277), (0.02794, -2.681, 0.002277), (0.02794, -2.681, 0.02108), (-0.116, -2.705, 0.03603), (0.02794, -2.681, 0.04421), (-0.116, -2.705, 0.06215), (0.02794, -2.681, 0.06215), (-0.116, -2.705, 0.02901), (0.08673, -3.392, 0.01182), (0.1515, -3.362, 0.01182), (0.1515, -3.362, 0.01911), (0.08673, -3.392, 0.03668), (0.1515, -3.362, 0.04634), (0.08673, -3.392, 0.05328), (0.1515, -3.362, 0.05328), (0.08673, -3.392, 0.02842), (0.5548, -4.114, 0.01289), (0.591, -4.07, 0.01289), (0.591, -4.07, 0.01627), (0.5548, -4.114, 0.03762), (0.591, -4.07, 0.04943), (0.5548, -4.114, 0.05228), (0.591, -4.07, 0.05228), (0.5548, -4.114, 0.02755), (0.5763, -0.1638, 0.03693), (0.5763, -0.1638, 0.02773), (0.5875, -0.2511, 0.02706), (0.5536, -0.4718, 0.02739), (0.4963, -0.6823, 0.03046), (0.5536, -0.4718, 0.03743), (0.5875, -0.2511, 0.03775), (0.4963, -0.6823, 0.03436), (0.549, -0.1438, 0.03693), (0.549, -0.1438, 0.02773), (0.6225, -1.068, 0.03436), (0.6225, -1.068, 0.03046), (0.3609, -1.074, 0.03046), (0.3609, -1.074, 0.03436), (0.655, -1.189, 0.03436), (0.655, -1.189, 0.03046), (0.395, -1.159, 0.03046), (0.395, -1.159, 0.03436), (0.5019, -2.212, 0.03436), (0.5019, -2.212, 0.03046), (0.2402, -2.211, 0.03046), (0.2402, -2.211, 0.03436), (0.5381, -2.452, 0.03436), (0.5381, -2.452, 0.03046), (0.2766, -2.461, 0.03046), (0.2766, -2.461, 0.03436), (0.5804, -2.632, 0.03436), (0.5804, -2.632, 0.03046), (0.3199, -2.656, 0.03046), (0.3199, -2.656, 0.03436), (0.647, -3.228, 0.03436), (0.647, -3.228, 0.03046), (0.3944, -3.297, 0.03046), (0.3944, -3.297, 0.03436), (0.704, -3.778, 0.03347), (0.704, -3.778, 0.03135), (0.6521, -3.968, 0.03135), (0.6521, -3.968, 0.03347)], [], [(72, 75, 126, 134), (1, 5, 4, 0), (9, 7, 6, 8), (5, 9, 8, 4), (28, 29, 13, 12), (11, 10, 14, 15), (19, 18, 16, 17), (15, 14, 18, 19), (3, 91, 67, 27), (70, 59, 62, 61), (66, 28, 12, 35), (6, 39, 42, 8), (66, 34, 10, 28), (49, 1, 27, 67), (8, 42, 52, 4), (9, 47, 37, 7), (4, 52, 33, 20, 0), (45, 48, 11, 15), (34, 51, 14, 10), (38, 46, 19, 17), (51, 41, 18, 14), (129, 128, 77, 80), (46, 45, 15, 19), (41, 40, 16, 18), (62, 22, 90, 85), (24, 43, 32, 61), (40, 39, 71, 60), (54, 95, 94, 50), (1, 49, 44, 5), (119, 121, 120, 124), (53, 31, 99, 97), (115, 114, 122, 123), (25, 63, 55, 56), (58, 74, 63, 64), (16, 40, 60, 59), (7, 37, 69, 74), (60, 71, 23, 22), (57, 70, 31, 53), (68, 29, 11, 48), (5, 44, 47, 9), (10, 11, 29, 28), (71, 58, 64, 23), (25, 87, 84, 63), (6, 7, 74, 58), (64, 63, 84, 83), (6, 58, 71, 39), (68, 92, 13, 29), (13, 92, 35, 12), (75, 72, 73, 76), (17, 16, 59, 70), (133, 73, 72, 134), (21, 30, 65, 36), (36, 65, 66, 35), (24, 61, 86, 88), (56, 55, 93, 100), (74, 69, 54, 50), (23, 64, 83, 89), (61, 62, 85, 86), (30, 20, 33, 65), (65, 33, 34, 66), (42, 39, 40, 41), (52, 42, 41, 51), (33, 52, 51, 34), (132, 79, 78, 130), (130, 78, 81, 131), (127, 82, 77, 128), (127, 126, 75, 82), (131, 81, 76, 125), (80, 77, 78, 79), (77, 82, 81, 78), (76, 81, 82, 75), (22, 23, 89, 90), (55, 50, 94, 93), (63, 74, 50, 55), (59, 60, 22, 62), (36, 35, 92, 91), (3, 2, 21, 36, 91), (32, 43, 96, 98), (100, 93, 101, 108), (94, 95, 103, 102), (97, 99, 107, 105), (93, 94, 102, 101), (98, 96, 104, 106), (107, 106, 114, 115), (120, 112, 116, 124), (102, 103, 111, 110), (105, 107, 115, 113), (101, 102, 110, 109), (116, 112, 104, 108), (106, 104, 112, 114), (99, 98, 106, 107), (96, 100, 108, 104), (113, 115, 123, 121), (109, 110, 118, 117), (100, 96, 43, 56), (31, 32, 98, 99), (108, 101, 109, 116), (121, 123, 122, 120), (32, 31, 70, 61), (114, 112, 120, 122), (119, 124, 117, 118), (110, 111, 119, 118), (116, 109, 117, 124), (83, 84, 87, 89), (90, 89, 87, 88), (86, 85, 90, 88), (25, 24, 88, 87), (56, 43, 24, 25), (48, 131, 125, 68), (49, 67, 126, 127), (49, 127, 128, 44), (45, 130, 131, 48), (46, 132, 130, 45), (73, 133, 125, 76), (47, 44, 128, 129), (129, 80, 136, 137), (80, 79, 135, 136), (79, 132, 138, 135), (137, 136, 140, 141), (136, 135, 139, 140), (135, 138, 142, 139), (141, 140, 144, 145), (140, 139, 143, 144), (139, 142, 146, 143), (145, 144, 148, 149), (144, 143, 147, 148), (143, 146, 150, 147), (149, 148, 152, 153), (148, 147, 151, 152), (147, 150, 154, 151), (153, 152, 156, 157), (152, 151, 155, 156), (151, 154, 158, 155), (157, 156, 160, 161), (156, 155, 159, 160), (155, 158, 162, 159), (47, 129, 137, 37), (38, 138, 132, 46), (37, 137, 141, 69), (57, 142, 138, 38), (69, 141, 145, 54), (53, 146, 142, 57), (54, 145, 149, 95), (97, 150, 146, 53), (95, 149, 153, 103), (105, 154, 150, 97), (103, 153, 157, 111), (113, 158, 154, 105), (111, 157, 161, 119), (121, 162, 158, 113), (91, 134, 126, 67), (134, 91, 92, 133), (92, 68, 125, 133), (17, 70, 57, 38)])
_uv = me_plane_002.uv_layers.new(name='UVMap')
_uv.uv.foreach_set('vector', [0.6249, 0.1041, 1.049, 0.1424, 0.9705, 0.2721, 0.0, 0.0, 0.8877, 0.0, 0.8877, 0.0, 0.0, 0.0, 0.0, 0.0, 0.8877, 0.0, 0.8877, 0.0, 0.0, 0.0, 0.0, 0.0, 0.8877, 0.0, 0.8877, 0.0, 0.0, 0.0, 0.0, 0.0, 0.0, 0.4018, 0.8918, 0.4018, 0.8928, 0.5, 0.0, 0.5, 0.8877, 0.0, 0.0, 0.0, 0.0, 0.0, 0.8877, 0.0, 0.8877, 0.0, 0.0, 0.0, 0.0, 0.0, 0.8877, 0.0, 0.8877, 0.0, 0.0, 0.0, 0.0, 0.0, 0.8877, 0.0, 0.8928, 0.5, 0.0, 0.0, 0.0, 0.0, 0.0, 0.0, 0.8877, 0.0, 0.0, 0.0, 0.0, 0.0, 0.8877, 0.0, 0.0, 0.4018, 0.0, 0.4018, 0.0, 0.5, 0.0, 0.5, 0.0, 0.0, 0.0, 0.0, 0.0, 0.0, 0.0, 0.0, 0.0, 0.4018, 0.0, 0.0, 0.0, 0.0, 0.0, 0.4018, 0.8877, 0.0, 0.8877, 0.0, 0.0, 0.0, 0.8918, 0.4018, 0.0, 0.0, 0.0, 0.0, 0.0, 0.0, 0.0, 0.0, 0.8877, 0.0, 0.8877, 0.0, 0.8877, 0.0, 0.8877, 0.0, 0.0, 0.0, 0.0, 0.0, 0.0, 0.0, 0.0, 0.0, 0.0, 0.0, 0.8877, 0.0, 0.8877, 0.0, 0.8877, 0.0, 0.8877, 0.0, 0.0, 0.0, 0.0, 0.0, 0.0, 0.0, 0.0, 0.0, 0.8877, 0.0, 0.8877, 0.0, 0.8877, 0.0, 0.8877, 0.0, 0.0, 0.0, 0.0, 0.0, 0.0, 0.0, 0.0, 0.0, 0.8877, 0.0, 0.8877, 0.0, 0.8877, 0.0, 0.8877, 0.0, 0.8877, 0.0, 0.8877, 0.0, 0.8877, 0.0, 0.8877, 0.0, 0.0, 0.0, 0.0, 0.0, 0.0, 0.0, 0.0, 0.0, 0.0, 0.0, 0.0, 0.0, 0.0, 0.0, 0.0, 0.0, 0.8877, 0.0, 0.8877, 0.0, 0.8877, 0.0, 0.8877, 0.0, 0.0, 0.0, 0.0, 0.0, 0.0, 0.0, 0.0, 0.0, 0.8877, 0.0, 0.8877, 0.0, 0.8877, 0.0, 0.8877, 0.0, 0.8877, 0.0, 0.8877, 0.0, 0.8877, 0.0, 0.8877, 0.0, 0.8877, 0.0, 0.8877, 0.0, 0.8877, 0.0, 0.8877, 0.0, 0.8877, 0.0, 0.8877, 0.0, 0.8877, 0.0, 0.8877, 0.0, 0.8877, 0.0, 0.8877, 0.0, 0.8877, 0.0, 0.8877, 0.0, 0.8877, 0.0, 0.8877, 0.0, 0.8877, 0.0, 0.8877, 0.0, 0.0, 0.0, 0.8877, 0.0, 0.8877, 0.0, 0.0, 0.0, 0.0, 0.0, 0.0, 0.0, 0.0, 0.0, 0.0, 0.0, 0.8877, 0.0, 0.8877, 0.0, 0.8877, 0.0, 0.8877, 0.0, 0.0, 0.0, 0.0, 0.0, 0.0, 0.0, 0.0, 0.0, 0.8877, 0.0, 0.8877, 0.0, 0.8877, 0.0, 0.8877, 0.0, 0.8918, 0.4018, 0.8918, 0.4018, 0.8877, 0.0, 0.8877, 0.0, 0.8877, 0.0, 0.8877, 0.0, 0.8877, 0.0, 0.8877, 0.0, 0.0, 0.0, 0.8877, 0.0, 0.8918, 0.4018, 0.0, 0.4018, 0.0, 0.0, 0.0, 0.0, 0.0, 0.0, 0.0, 0.0, 0.8877, 0.0, 0.8877, 0.0, 0.8877, 0.0, 0.8877, 0.0, 0.0, 0.0, 0.8877, 0.0, 0.8877, 0.0, 0.0, 0.0, 0.0, 0.0, 0.8877, 0.0, 0.8877, 0.0, 0.0, 0.0, 0.0, 0.0, 0.0, 0.0, 0.0, 0.0, 0.0, 0.0, 0.8918, 0.4018, 0.0, 0.0, 0.8928, 0.5, 0.8918, 0.4018, 0.8928, 0.5, 0.0, 0.0, 0.0, 0.5, 0.0, 0.5, 1.049, 0.1424, 0.6249, 0.1041, 0.6249, 0.104, 1.049, 0.1424, 0.8877, 0.0, 0.0, 0.0, 0.0, 0.0, 0.8877, 0.0, 0.0, 0.0, 0.6249, 0.104, 0.6249, 0.1041, 0.0, 0.0, 0.0, 0.5, 0.0, 0.4018, 0.0, 0.4018, 0.0, 0.5, 0.0, 0.5, 0.0, 0.4018, 0.0, 0.4018, 0.0, 0.5, 0.8877, 0.0, 0.8877, 0.0, 0.8877, 0.0, 0.8877, 0.0, 0.8877, 0.0, 0.8877, 0.0, 0.8877, 0.0, 0.8877, 0.0, 0.8877, 0.0, 0.8877, 0.0, 0.8877, 0.0, 0.8877, 0.0, 0.0, 0.0, 0.0, 0.0, 0.0, 0.0, 0.0, 0.0, 0.8877, 0.0, 0.0, 0.0, 0.0, 0.0, 0.8877, 0.0, 0.0, 0.4018, 0.0, 0.0, 0.0, 0.0, 0.0, 0.4018, 0.0, 0.4018, 0.0, 0.0, 0.0, 0.0, 0.0, 0.4018, 0.0, 0.0, 0.0, 0.0, 0.0, 0.0, 0.0, 0.0, 0.0, 0.0, 0.0, 0.0, 0.0, 0.0, 0.0, 0.0, 0.0, 0.0, 0.0, 0.0, 0.0, 0.0, 0.0, 0.0, 0.8877, 0.0, 0.8877, 0.0, 0.8877, 0.0, 0.8877, 0.0, 0.8877, 0.0, 0.8877, 0.0, 0.8877, 0.0, 0.8877, 0.0, 0.8877, 0.0, 0.8877, 0.0, 0.8877, 0.0, 0.8877, 0.0, 0.8877, 0.0, 0.9705, 0.2721, 1.049, 0.1424, 0.8877, 0.0, 0.8877, 0.0, 0.8877, 0.0, 1.049, 0.1424, 0.9705, 0.2721, 0.8877, 0.0, 0.8877, 0.0, 0.8877, 0.0, 0.8877, 0.0, 0.8877, 0.0, 0.8877, 0.0, 0.8877, 0.0, 0.8877, 0.0, 1.049, 0.1424, 0.8877, 0.0, 0.8877, 0.0, 1.049, 0.1424, 0.0, 0.0, 0.0, 0.0, 0.0, 0.0, 0.0, 0.0, 0.8877, 0.0, 0.8877, 0.0, 0.8877, 0.0, 0.8877, 0.0, 0.8877, 0.0, 0.8877, 0.0, 0.8877, 0.0, 0.8877, 0.0, 0.0, 0.0, 0.0, 0.0, 0.0, 0.0, 0.0, 0.0, 0.0, 0.5, 0.0, 0.5, 0.0, 0.0, 0.0, 0.0, 0.8928, 0.5, 0.0, 0.5, 0.0, 0.5, 0.0, 0.5, 0.0, 0.0, 0.8877, 0.0, 0.8877, 0.0, 0.8877, 0.0, 0.8877, 0.0, 0.8877, 0.0, 0.8877, 0.0, 0.8877, 0.0, 0.8877, 0.0, 0.8877, 0.0, 0.8877, 0.0, 0.8877, 0.0, 0.8877, 0.0, 0.8877, 0.0, 0.8877, 0.0, 0.8877, 0.0, 0.8877, 0.0, 0.8877, 0.0, 0.8877, 0.0, 0.8877, 0.0, 0.8877, 0.0, 0.8877, 0.0, 0.8877, 0.0, 0.8877, 0.0, 0.8877, 0.0, 0.8877, 0.0, 0.8877, 0.0, 0.8877, 0.0, 0.8877, 0.0, 0.8877, 0.0, 0.8877, 0.0, 0.8877, 0.0, 0.8877, 0.0, 0.8877, 0.0, 0.8877, 0.0, 0.8877, 0.0, 0.8877, 0.0, 0.8877, 0.0, 0.8877, 0.0, 0.8877, 0.0, 0.8877, 0.0, 0.8877, 0.0, 0.8877, 0.0, 0.8877, 0.0, 0.8877, 0.0, 0.8877, 0.0, 0.8877, 0.0, 0.8877, 0.0, 0.8877, 0.0, 0.8877, 0.0, 0.8877, 0.0, 0.8877, 0.0, 0.8877, 0.0, 0.8877, 0.0, 0.8877, 0.0, 0.8877, 0.0, 0.8877, 0.0, 0.8877, 0.0, 0.8877, 0.0, 0.8877, 0.0, 0.8877, 0.0, 0.8877, 0.0, 0.8877, 0.0, 0.8877, 0.0, 0.8877, 0.0, 0.8877, 0.0, 0.8877, 0.0, 0.8877, 0.0, 0.8877, 0.0, 0.8877, 0.0, 0.8877, 0.0, 0.8877, 0.0, 0.0, 0.0, 0.8877, 0.0, 0.8877, 0.0, 0.8877, 0.0, 0.8877, 0.0, 0.8877, 0.0, 0.8877, 0.0, 0.8877, 0.0, 0.8877, 0.0, 0.8877, 0.0, 0.8877, 0.0, 0.8877, 0.0, 0.8877, 0.0, 0.8877, 0.0, 0.8877, 0.0, 0.8877, 0.0, 0.8877, 0.0, 0.8877, 0.0, 0.8877, 0.0, 0.8877, 0.0, 0.8877, 0.0, 0.8877, 0.0, 0.8877, 0.0, 0.8877, 0.0, 0.8877, 0.0, 0.8877, 0.0, 0.8877, 0.0, 0.8877, 0.0, 0.8877, 0.0, 0.8877, 0.0, 0.8877, 0.0, 0.8877, 0.0, 0.8877, 0.0, 0.0, 0.0, 0.8877, 0.0, 0.0, 0.0, 0.0, 0.0, 0.0, 0.0, 0.0, 0.0, 0.0, 0.0, 0.0, 0.0, 0.8877, 0.0, 0.0, 0.0, 0.0, 0.0, 0.8877, 0.0, 0.8877, 0.0, 0.8877, 0.0, 0.8877, 0.0, 0.0, 0.0, 0.0, 0.0, 0.8877, 0.0, 0.8877, 0.0, 0.8877, 0.0, 0.8877, 0.0, 0.8877, 0.0, 0.9705, 0.2721, 0.8918, 0.4018, 0.8877, 0.0, 0.8918, 0.4018, 0.9705, 0.2721, 0.8877, 0.0, 0.8877, 0.0, 0.8877, 0.0, 0.8877, 0.0, 0.8877, 0.0, 0.8877, 0.0, 0.8877, 0.0, 0.8877, 0.0, 0.8877, 0.0, 0.8877, 0.0, 0.8877, 0.0, 0.8877, 0.0, 0.8877, 0.0, 0.6249, 0.104, 0.0, 0.0, 0.9705, 0.2721, 1.049, 0.1424, 0.8877, 0.0, 0.8877, 0.0, 0.8877, 0.0, 0.8877, 0.0, 0.8877, 0.0, 0.8877, 0.0, 0.8877, 0.0, 0.8877, 0.0, 0.8877, 0.0, 0.8877, 0.0, 0.8877, 0.0, 0.8877, 0.0, 0.8877, 0.0, 0.8877, 0.0, 0.8877, 0.0, 0.8877, 0.0, 0.8877, 0.0, 0.8877, 0.0, 0.8877, 0.0, 0.8877, 0.0, 0.8877, 0.0, 0.8877, 0.0, 0.8877, 0.0, 0.8877, 0.0, 0.8877, 0.0, 0.8877, 0.0, 0.8877, 0.0, 0.8877, 0.0, 0.8877, 0.0, 0.8877, 0.0, 0.8877, 0.0, 0.8877, 0.0, 0.8877, 0.0, 0.8877, 0.0, 0.8877, 0.0, 0.8877, 0.0, 0.8877, 0.0, 0.8877, 0.0, 0.8877, 0.0, 0.8877, 0.0, 0.8877, 0.0, 0.8877, 0.0, 0.8877, 0.0, 0.8877, 0.0, 0.8877, 0.0, 0.8877, 0.0, 0.8877, 0.0, 0.8877, 0.0, 0.8877, 0.0, 0.8877, 0.0, 0.8877, 0.0, 0.8877, 0.0, 0.8877, 0.0, 0.8877, 0.0, 0.8877, 0.0, 0.8877, 0.0, 0.8877, 0.0, 0.8877, 0.0, 0.8877, 0.0, 0.8877, 0.0, 0.8877, 0.0, 0.8877, 0.0, 0.8877, 0.0, 0.8877, 0.0, 0.8877, 0.0, 0.8877, 0.0, 0.8877, 0.0, 0.8877, 0.0, 0.8877, 0.0, 0.8877, 0.0, 0.8877, 0.0, 0.8877, 0.0, 0.8877, 0.0, 0.8877, 0.0, 0.8877, 0.0, 0.8877, 0.0, 0.8877, 0.0, 0.8877, 0.0, 0.8877, 0.0, 0.8877, 0.0, 0.8877, 0.0, 0.8877, 0.0, 0.8877, 0.0, 0.8877, 0.0, 0.8877, 0.0, 0.8877, 0.0, 0.8877, 0.0, 0.8877, 0.0, 0.8877, 0.0, 0.8877, 0.0, 0.8877, 0.0, 0.8877, 0.0, 0.8877, 0.0, 0.8877, 0.0, 0.8877, 0.0, 0.8877, 0.0, 0.8877, 0.0, 0.8877, 0.0, 0.8877, 0.0, 0.8877, 0.0, 0.8877, 0.0, 0.8877, 0.0, 0.8877, 0.0, 0.8877, 0.0, 0.8877, 0.0, 0.8877, 0.0, 0.8877, 0.0, 0.8877, 0.0, 0.8877, 0.0, 0.8877, 0.0, 0.8877, 0.0, 0.8877, 0.0, 0.8877, 0.0, 0.8877, 0.0, 0.8877, 0.0, 0.8877, 0.0, 0.8877, 0.0, 0.8877, 0.0, 0.8877, 0.0, 0.8877, 0.0, 0.8877, 0.0, 0.8877, 0.0, 0.8877, 0.0, 0.8877, 0.0, 0.8877, 0.0, 0.8877, 0.0, 0.8877, 0.0, 0.8877, 0.0, 0.8877, 0.0, 0.8877, 0.0, 0.8877, 0.0, 0.8877, 0.0, 0.8877, 0.0, 0.8877, 0.0, 0.8877, 0.0, 0.8877, 0.0, 0.8877, 0.0, 0.8877, 0.0, 0.8877, 0.0, 0.8877, 0.0, 0.8877, 0.0, 0.8877, 0.0, 0.8877, 0.0, 0.8877, 0.0, 0.0, 0.0, 0.0, 0.0, 0.9705, 0.2721, 0.8918, 0.4018, 0.0, 0.0, 0.0, 0.0, 0.0, 0.0, 0.0, 0.0, 0.0, 0.0, 0.8918, 0.4018, 0.9705, 0.2721, 0.0, 0.0, 0.8877, 0.0, 0.8877, 0.0, 0.8877, 0.0, 0.8877, 0.0])
me_plane_002.update()
me_cube_013 = bpy.data.meshes.new('Cube.013')
me_cube_013.from_pydata([(0.2391, -0.07684, 0.1773), (0.08549, -0.1311, -0.2567), (0.08568, 0.0, -0.2803), (0.2564, 0.0, 0.2337), (0.1528, -0.1821, -0.04896), (0.1915, -0.1576, 0.05549), (0.1202, -0.1565, -0.1497), (0.2473, -0.03356, 0.2112), (0.08694, -0.05527, -0.2649), (-0.08658, -0.07684, 0.249), (-0.2402, -0.1311, -0.185), (-0.24, 0.0, -0.2086), (-0.06929, 0.0, 0.3055), (-0.1729, -0.1821, 0.02277), (-0.1341, -0.1576, 0.1272), (-0.2054, -0.1565, -0.07796), (-0.0783, -0.03356, 0.283), (-0.2387, -0.05527, -0.1931)], [], [(8, 1, 10, 17), (6, 4, 13, 15), (5, 0, 9, 14), (4, 5, 14, 13), (1, 6, 15, 10), (7, 3, 12, 16), (2, 8, 17, 11), (0, 7, 16, 9)])
me_cube_013.polygons.foreach_set('material_index', [1, 1, 0, 0, 1, 0, 1, 0])
_uv = me_cube_013.uv_layers.new(name='UVMap')
_uv.uv.foreach_set('vector', [0.125, 0.6875, 0.125, 0.75, 0.125, 0.75, 0.125, 0.6875, 0.424, 1.0, 0.473, 1.0, 0.473, 1.0, 0.424, 1.0, 0.549, 1.0, 0.6698, 1.0, 0.6698, 1.0, 0.549, 1.0, 0.473, 1.0, 0.549, 1.0, 0.549, 1.0, 0.473, 1.0, 0.375, 1.0, 0.424, 1.0, 0.424, 1.0, 0.375, 1.0, 0.875, 0.6654, 0.875, 0.625, 0.875, 0.625, 0.875, 0.6654, 0.125, 0.625, 0.125, 0.6875, 0.125, 0.6875, 0.125, 0.625, 0.875, 0.7028, 0.875, 0.6654, 0.875, 0.6654, 0.875, 0.7028])
me_cube_013.materials.append(mat_body_1)
me_cube_013.materials.append(mat_body_2)
me_cube_013.update()

# ---- objects
ob_ref_wings_1 = bpy.data.objects.new('Ref wings 1', None)
ob_ref_wings_2 = bpy.data.objects.new('Ref wings 2', None)
ob_ref_head_1 = bpy.data.objects.new('Ref Head 1', None)
ob_ref_head_2 = bpy.data.objects.new('Ref Head 2', None)
ob_ref_head_3 = bpy.data.objects.new('Ref Head 3', None)
ob_light = bpy.data.objects.new('Light', light_light)
ob_camera = bpy.data.objects.new('Camera', cam_camera)
ob_base_1 = bpy.data.objects.new('Base#1', me_cube_008)
ob_base_2 = bpy.data.objects.new('Base#2', me_cube_010)
ob_wings_1 = bpy.data.objects.new('Wings#1', me_plane_001)
ob_wings_2 = bpy.data.objects.new('Wings#2', me_plane_002)
ob_head_1 = bpy.data.objects.new('Head#1', me_cube_013)

# ---- transforms, parenting, visibility, modifiers, constraints
ob_ref_wings_1.location = (5.059, -2.131, 0.0)
ob_ref_wings_1.rotation_euler = (0.0, -0.0, 1.571)
ob_ref_wings_1.scale = (2.367, 3.573, 2.367)
ob_ref_wings_1.empty_display_type = 'IMAGE'
ob_ref_wings_1.empty_display_size = 5.0
ob_ref_wings_1.empty_image_depth = 'BACK'
ob_ref_wings_1.show_empty_image_perspective = False
ob_ref_wings_1.empty_image_side = 'FRONT'
ob_ref_wings_1.hide_select = True
ob_ref_wings_2.location = (-1.555, 2.165, 0.0)
ob_ref_wings_2.rotation_euler = (0.0, -0.0, -1.571)
ob_ref_wings_2.scale = (2.673, -2.673, 2.673)
ob_ref_wings_2.empty_display_type = 'IMAGE'
ob_ref_wings_2.empty_display_size = 5.0
ob_ref_wings_2.hide_select = True
ob_ref_head_1.location = (0.0, 0.0, 0.0)
ob_ref_head_1.rotation_euler = (1.571, -0.0, -0.0)
ob_ref_head_1.scale = (2.204, 2.204, 2.204)
ob_ref_head_1.empty_display_type = 'IMAGE'
ob_ref_head_1.empty_display_size = 5.0
ob_ref_head_1.hide_select = True
ob_ref_head_2.location = (0.0, 0.0, 0.0)
ob_ref_head_2.rotation_euler = (1.571, -0.0, -0.0)
ob_ref_head_2.scale = (0.788, 0.788, 0.788)
ob_ref_head_2.empty_display_type = 'IMAGE'
ob_ref_head_2.empty_display_size = 5.0
ob_ref_head_2.hide_select = True
ob_ref_head_3.location = (0.0, 0.0, 0.0)
ob_ref_head_3.rotation_euler = (1.571, -0.0, 0.0)
ob_ref_head_3.scale = (-3.82, 3.82, 3.82)
ob_ref_head_3.empty_display_type = 'IMAGE'
ob_ref_head_3.empty_display_size = 5.0
ob_ref_head_3.hide_select = True
ob_light.location = (4.076, 1.005, 5.904)
ob_light.rotation_euler = (0.6503, 0.05522, 1.866)
ob_light.lock_rotations_4d = False
ob_light.empty_display_type = 'ARROWS'
ob_light.color = (0.0, 0.0, 0.0, 0.0)
ob_light.lineart.crease_threshold = 0.0
ob_camera.location = (7.359, -6.926, 4.958)
ob_camera.rotation_euler = (1.109, 0.0, 0.8149)
ob_camera.lock_rotations_4d = False
ob_camera.empty_display_type = 'ARROWS'
ob_camera.color = (0.0, 0.0, 0.0, 0.0)
ob_camera.display_type = 'WIRE'
ob_camera.lineart.crease_threshold = 0.0
ob_base_1.location = (0.0, 0.0, 0.0)
_m = ob_base_1.modifiers.new('Mirror', 'MIRROR')
_m.use_axis = (False, True, False)
_m.use_clip = True
_m = ob_base_1.modifiers.new('Subdivision', 'SUBSURF')
ob_base_2.location = (0.0, -2.125, -0.7877)
_m = ob_base_2.modifiers.new('Mirror', 'MIRROR')
_m.use_axis = (False, True, False)
_m.use_clip = True
_m = ob_base_2.modifiers.new('Subdivision', 'SUBSURF')
ob_wings_1.location = (0.0, 0.0, 0.0)
_m = ob_wings_1.modifiers.new('Mirror', 'MIRROR')
_m.use_axis = (False, True, False)
_m = ob_wings_1.modifiers.new('Subdivision', 'SUBSURF')
ob_wings_2.location = (1.989, 0.0, 0.0)
_m = ob_wings_2.modifiers.new('Mirror', 'MIRROR')
_m.use_axis = (False, True, False)
_m = ob_wings_2.modifiers.new('Subdivision', 'SUBSURF')
ob_head_1.location = (0.0, 0.0, 0.0)
_m = ob_head_1.modifiers.new('Mirror', 'MIRROR')
_m.use_axis = (False, True, False)
_m.use_clip = True
_m = ob_head_1.modifiers.new('Subdivision', 'SUBSURF')

# ---- collection membership
col_refs.objects.link(ob_ref_wings_1)
col_refs.objects.link(ob_ref_wings_2)
col_refs.objects.link(ob_ref_head_1)
col_refs.objects.link(ob_ref_head_2)
col_refs.objects.link(ob_ref_head_3)
col_default.objects.link(ob_light)
col_default.objects.link(ob_camera)
col_bases.objects.link(ob_base_1)
col_bases.objects.link(ob_base_2)
col_wings.objects.link(ob_wings_1)
col_wings.objects.link(ob_wings_2)
col_collection_4.objects.link(ob_head_1)

# ---- scene / render settings (as saved in the file)
scene.camera = ob_camera
scene.frame_start = 1; scene.frame_end = 250; scene.frame_set(1)
scene.render.engine = 'BLENDER_EEVEE_NEXT'
scene.cycles.sampling_pattern = 'TABULATED_SOBOL'
scene.cycles.use_light_tree = False
scene.view_settings.view_transform = 'Filmic'
bpy.context.view_layer.update()
